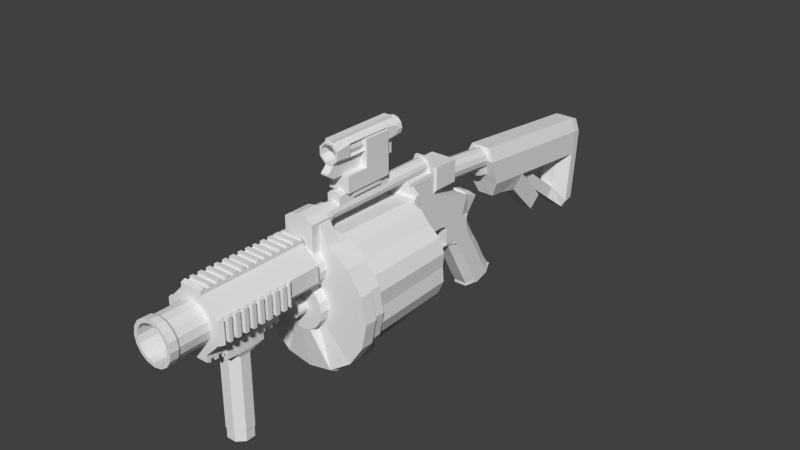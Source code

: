 # Source: slingshot.blend  (saved by Blender 2.71.0; exported with 4.5.12 LTS)
import bpy
from mathutils import Matrix  # noqa: F401  (used for matrix-valued properties, if any)

bpy.ops.wm.read_factory_settings(use_empty=True)
scene = bpy.context.scene
scene.name = 'Scene'

# ---- collections
col_collection_1 = bpy.data.collections.new('Collection 1'); scene.collection.children.link(col_collection_1)

# ---- world
world_world = bpy.data.worlds.new('World'); scene.world = world_world
world_world.color = (0.05088, 0.05088, 0.05088)
world_world.use_sun_shadow = False
world_world.sun_shadow_jitter_overblur = 0.0
world_world.cycles.sampling_method = 'MANUAL'
world_world.cycles.sample_map_resolution = 256

# ---- meshes
me_cube_001 = bpy.data.meshes.new('Cube.001')
me_cube_001.from_pydata([(3.877, -0.05778, -0.9817), (4.044, -3.202, -0.9677), (4.229, -0.05778, -1.33), (4.412, -3.202, -1.331), (3.877, -0.05778, -1.679), (4.044, -3.202, -1.695), (3.026, -0.05778, -1.823), (3.157, -3.202, -1.845), (2.176, -0.05778, -1.679), (2.27, -3.202, -1.695), (1.823, -0.05778, -1.33), (1.903, -3.202, -1.331), (2.176, -0.05778, -0.9817), (2.27, -3.202, -0.9677), (3.026, -0.05778, -0.8372), (3.157, -3.202, -0.8171), (0.8235, -0.05778, 0.2688), (0.8598, -3.202, 0.3364), (-0.0271, -0.05778, 0.4132), (-0.02735, -3.202, 0.487), (-0.8777, -0.05778, 0.2688), (-0.9145, -3.202, 0.3364), (-1.23, -0.05778, -0.07988), (-1.282, -3.202, -0.02719), (-0.8777, -0.05778, -0.4285), (-0.9145, -3.202, -0.3908), (-0.0271, -0.05778, -0.5729), (-0.02735, -3.202, -0.5414), (0.8235, -0.05778, -0.4285), (0.8598, -3.202, -0.3908), (1.176, -0.05778, -0.07988), (1.227, -3.202, -0.02719), (-0.8802, -0.05778, -2.919), (-0.917, -3.202, -2.988), (-0.02953, -0.05778, -3.063), (-0.02988, -3.202, -3.139), (0.8211, -0.05778, -2.919), (0.8573, -3.202, -2.988), (1.173, -0.05778, -2.57), (1.225, -3.202, -2.624), (0.8211, -0.05778, -2.222), (0.8573, -3.202, -2.261), (-0.02953, -0.05778, -2.077), (-0.02988, -3.202, -2.11), (-0.8802, -0.05778, -2.222), (-0.917, -3.202, -2.261), (-1.233, -0.05778, -2.57), (-1.285, -3.202, -2.624), (-3.935, -0.05778, -1.633), (-4.103, -3.202, -1.647), (-4.288, -0.05778, -1.285), (-4.471, -3.202, -1.284), (-3.935, -0.05778, -0.9361), (-4.103, -3.202, -0.9202), (-3.085, -0.05778, -0.7917), (-3.216, -3.202, -0.7695), (-2.234, -0.05778, -0.9361), (-2.329, -3.202, -0.9202), (-1.882, -0.05778, -1.285), (-1.962, -3.202, -1.284), (-2.234, -0.05778, -1.633), (-2.329, -3.202, -1.647), (-3.085, -0.05778, -1.778), (-3.216, -3.202, -1.798), (2.141, -0.05778, 0.07893), (2.233, -3.202, 0.1384), (2.991, -0.05778, -0.06548), (3.121, -3.202, -0.01216), (3.344, -0.05778, -0.4141), (3.488, -3.202, -0.3758), (3.001, -0.05778, -0.7612), (3.121, -3.202, -0.7394), (2.131, -0.05778, -0.9087), (2.233, -3.202, -0.89), (1.29, -0.05778, -0.7628), (1.346, -3.202, -0.7394), (0.9377, -0.05778, -0.4141), (0.9789, -3.202, -0.3758), (1.29, -0.05778, -0.06548), (1.346, -3.202, -0.01216), (-2.18, -0.05778, 0.0682), (-2.273, -3.202, 0.1273), (-3.031, -0.05778, -0.07621), (-3.16, -3.202, -0.02336), (-3.383, -0.05778, -0.4249), (-3.527, -3.202, -0.387), (-3.031, -0.05778, -0.7735), (-3.16, -3.202, -0.7506), (-2.18, -0.05778, -0.9179), (-2.273, -3.202, -0.9012), (-1.33, -0.05778, -0.7735), (-1.386, -3.202, -0.7506), (-0.9772, -0.05778, -0.4249), (-1.018, -3.202, -0.387), (-1.33, -0.05778, -0.07621), (-1.386, -3.202, -0.02336), (2.114, -0.05778, -2.717), (2.206, -3.202, -2.777), (2.965, -0.05778, -2.572), (3.093, -3.202, -2.627), (3.317, -0.05778, -2.224), (3.461, -3.202, -2.263), (2.965, -0.05778, -1.875), (3.093, -3.202, -1.9), (2.114, -0.05778, -1.731), (2.206, -3.202, -1.749), (1.264, -0.05778, -1.875), (1.319, -3.202, -1.9), (0.9115, -0.05778, -2.224), (0.9515, -3.202, -2.263), (1.264, -0.05778, -2.572), (1.319, -3.202, -2.627), (-2.188, -0.05778, -2.658), (-2.281, -3.202, -2.716), (-3.038, -0.05778, -2.514), (-3.168, -3.202, -2.566), (-3.391, -0.05778, -2.165), (-3.535, -3.202, -2.202), (-3.038, -0.05778, -1.816), (-3.168, -3.202, -1.838), (-2.188, -0.05778, -1.672), (-2.281, -3.202, -1.688), (-1.337, -0.05778, -1.816), (-1.394, -3.202, -1.838), (-0.9848, -0.05778, -2.165), (-1.026, -3.202, -2.202), (-1.337, -0.05778, -2.514), (-1.394, -3.202, -2.566), (-1.0, 0.4143, -1.105), (-1.0, 1.73, -1.105), (1.0, 1.73, -1.105), (1.0, 0.4143, -1.105), (-1.0, 0.4143, -0.9306), (-1.0, 1.73, -0.9306), (1.0, 1.73, -0.9306), (1.0, 0.4143, -0.9306), (-1.0, 0.4143, 0.6161), (-1.0, 1.73, 0.1098), (1.0, 1.73, 0.1098), (1.0, 0.4143, 0.6161), (-1.0, 2.378, -0.952), (1.0, 2.378, -0.952), (-1.0, 2.437, -0.1572), (1.0, 2.437, -0.1572), (-1.0, 2.673, -1.121), (1.0, 2.673, -1.121), (-1.0, 2.937, -0.3334), (1.0, 2.937, -0.3334), (-1.0, 2.822, -1.051), (1.0, 2.822, -1.051), (-1.0, 3.068, -0.3794), (1.0, 3.068, -0.3794), (-1.0, 0.19, -1.105), (1.0, 0.19, -1.105), (-1.0, 0.19, -0.9306), (1.0, 0.19, -0.9306), (-1.0, 0.19, 0.732), (1.0, 0.19, 0.732), (-1.0, 0.2734, -2.976), (1.0, 0.2734, -2.976), (-1.0, 0.1436, -2.976), (1.0, 0.1436, -2.976), (-1.0, 2.002, -1.204), (1.0, 2.002, -1.204), (-1.0, 2.851, -1.204), (1.0, 2.851, -1.204), (-0.654, 3.354, -1.204), (0.654, 3.354, -1.204), (-1.0, 3.574, -0.5852), (1.0, 3.574, -0.5852), (-1.0, 2.002, -1.468), (1.0, 2.002, -1.468), (-1.0, 2.851, -1.468), (1.0, 2.851, -1.468), (-0.654, 3.299, -1.468), (0.654, 3.299, -1.468), (-1.0, 2.002, -1.867), (1.0, 2.002, -1.867), (-1.0, 2.928, -1.867), (1.0, 2.928, -1.867), (-0.654, 3.492, -1.867), (0.654, 3.492, -1.867), (-0.5821, 2.002, -2.046), (0.5821, 2.002, -2.046), (-1.0, 2.96, -1.907), (1.0, 2.96, -1.907), (-0.654, 3.525, -1.907), (0.654, 3.525, -1.907), (-0.5821, 2.284, -2.042), (0.5821, 2.284, -2.042), (-1.0, 2.978, -2.155), (1.0, 2.978, -2.155), (-0.654, 3.662, -2.155), (0.654, 3.662, -2.155), (1.0, 2.201, -1.113), (-1.0, 2.201, -1.113), (-1.0, 2.054, -0.9413), (-1.0, 2.083, -0.02372), (1.0, 2.083, -0.02372), (1.0, 2.054, -0.9413), (1.0, 2.426, -1.204), (-1.0, 2.426, -1.204), (1.0, 2.426, -1.468), (-1.0, 2.426, -1.468), (1.0, 2.465, -1.867), (-1.0, 2.465, -1.867), (1.0, 2.481, -1.976), (-1.0, 2.481, -1.976), (1.0, 2.631, -2.098), (-1.0, 2.631, -2.098), (-1.0, 2.75, -1.085), (-1.0, 3.005, -0.3572), (1.0, 3.005, -0.3572), (1.0, 2.75, -1.085), (-1.0, 3.111, -1.204), (1.0, 3.111, -1.204), (-1.0, 3.083, -1.468), (1.0, 3.083, -1.468), (-1.0, 3.22, -1.867), (1.0, 3.22, -1.867), (-1.0, 3.252, -1.907), (1.0, 3.252, -1.907), (-1.0, 3.331, -2.155), (1.0, 3.331, -2.155), (-0.5821, 2.61, -2.617), (0.5821, 2.61, -2.617), (-1.0, 3.196, -2.462), (1.0, 3.196, -2.462), (-0.654, 3.773, -2.308), (0.654, 3.773, -2.308), (1.0, 2.903, -2.539), (-1.0, 2.903, -2.539), (-1.0, 3.494, -2.382), (1.0, 3.494, -2.382), (-0.5821, 2.883, -3.12), (0.5821, 2.883, -3.12), (-1.0, 3.446, -2.894), (1.0, 3.446, -2.894), (-0.654, 3.999, -2.672), (0.654, 3.999, -2.672), (1.0, 3.164, -3.007), (-1.0, 3.164, -3.007), (-1.0, 3.732, -2.779), (1.0, 3.732, -2.779), (-0.5821, 3.164, -3.636), (0.5821, 3.164, -3.636), (-1.0, 3.727, -3.409), (1.0, 3.727, -3.409), (-0.654, 4.281, -3.187), (0.654, 4.281, -3.187), (1.0, 3.446, -3.522), (-1.0, 3.446, -3.522), (-1.0, 4.013, -3.294), (1.0, 4.013, -3.294), (-0.5821, 3.386, -4.009), (0.5821, 3.386, -4.009), (-1.0, 3.998, -3.837), (1.0, 3.998, -3.837), (-0.654, 4.6, -3.667), (0.654, 4.6, -3.667), (1.0, 3.692, -3.923), (-1.0, 3.692, -3.923), (-1.0, 4.309, -3.749), (1.0, 4.309, -3.749), (-0.5821, 3.387, -4.117), (0.5821, 3.387, -4.117), (-1.0, 4.067, -3.925), (1.0, 4.067, -3.925), (-0.654, 4.736, -3.737), (0.654, 4.736, -3.737), (1.0, 3.727, -4.021), (-1.0, 3.727, -4.021), (-1.0, 4.413, -3.828), (1.0, 4.413, -3.828), (-0.5821, 3.538, -4.161), (0.5821, 3.538, -4.161), (-1.0, 4.09, -4.006), (1.0, 4.09, -4.006), (-0.654, 4.632, -3.853), (0.654, 4.632, -3.853), (1.0, 3.814, -4.084), (-1.0, 3.814, -4.084), (-1.0, 4.37, -3.927), (1.0, 4.37, -3.927), (-1.0, 1.24, -0.9306), (-1.0, 1.24, -1.105), (1.0, 1.24, -0.9306), (1.0, 1.24, -1.105), (-1.0, 1.24, 0.296), (-1.0, 0.4983, 0.9344), (1.0, 0.4983, 0.9344), (-1.0, 0.2284, 0.9344), (1.0, 0.2284, 0.9344), (-1.0, 1.249, 0.9344), (1.0, 1.249, 0.9344), (-1.165, 1.32, 0.4103), (1.165, 1.32, 0.4103), (-1.165, 1.329, 1.046), (1.165, 1.329, 1.046), (-1.165, 2.279, 0.3968), (1.165, 2.279, 0.3968), (-1.165, 2.288, 1.033), (1.165, 2.288, 1.033), (-1.0, 1.249, 1.205), (1.0, 1.249, 1.205), (-1.165, 1.329, 1.204), (1.165, 1.329, 1.204), (-1.165, 2.288, 1.19), (1.165, 2.288, 1.19), (1.0, 1.24, 0.296), (-0.7835, 1.32, 0.2936), (0.7835, 1.32, 0.2936), (-0.7835, 2.279, 0.2936), (0.7835, 2.279, 0.2936), (-4.042e-07, -0.05778, 0.5445), (0.0009163, -3.202, 0.624), (1.232, -0.05778, 0.5894), (1.286, -3.202, 0.6708), (2.38, -0.05778, 0.3944), (2.484, -3.202, 0.4675), (3.174, -0.05778, 0.005608), (3.312, -3.202, 0.06197), (4.123, -0.05778, -0.3198), (4.301, -3.202, -0.2774), (4.599, -0.05778, -0.7904), (4.797, -3.202, -0.7682), (4.489, -0.05778, -1.295), (4.683, -3.202, -1.295), (4.599, -0.05778, -1.801), (4.797, -3.202, -1.822), (4.123, -0.05778, -2.271), (4.301, -3.202, -2.312), (3.174, -0.05778, -2.597), (3.312, -3.202, -2.652), (2.38, -0.05778, -2.985), (2.484, -3.202, -3.057), (1.232, -0.05778, -3.18), (1.286, -3.202, -3.261), (1.343e-06, -0.05778, -3.135), (0.0009181, -3.202, -3.214), (-1.232, -0.05778, -3.18), (-1.284, -3.202, -3.261), (-2.38, -0.05778, -2.985), (-2.482, -3.202, -3.057), (-3.174, -0.05778, -2.597), (-3.31, -3.202, -2.652), (-4.123, -0.05778, -2.271), (-4.299, -3.202, -2.312), (-4.599, -0.05778, -1.801), (-4.795, -3.202, -1.822), (-4.489, -0.05778, -1.295), (-4.681, -3.202, -1.295), (-4.599, -0.05778, -0.7904), (-4.795, -3.202, -0.7682), (-4.123, -0.05778, -0.3198), (-4.299, -3.202, -0.2774), (-3.174, -0.05778, 0.005607), (-3.31, -3.202, 0.06197), (-2.38, -0.05778, 0.3944), (-2.482, -3.202, 0.4675), (-1.232, -0.05778, 0.5894), (-1.284, -3.202, 0.6708), (1.437, -3.202, -1.327), (-0.0277, -3.202, -0.7271), (-0.02962, -3.202, -1.918), (-1.496, -3.202, -1.291), (1.015, -3.202, -0.8774), (-1.059, -3.202, -0.8859), (0.9941, -3.202, -1.758), (-1.065, -3.202, -1.711), (1.377, -0.05778, -1.326), (-0.02744, -0.05778, -0.751), (-0.02928, -0.05778, -1.893), (-1.435, -0.05778, -1.291), (0.9721, -0.05778, -0.8951), (-1.016, -0.05778, -0.9032), (0.9523, -0.05778, -1.739), (-1.022, -0.05778, -1.695), (0.5223, -3.227, -0.8118), (-8.449e-08, -3.227, -0.7692), (-4.278e-07, -3.227, 0.8085), (-4.278e-07, -3.691, 0.8085), (1.995, -3.227, 0.6458), (1.995, -3.691, 0.6458), (3.687, -3.227, 0.1825), (3.687, -3.691, 0.1825), (4.817, -3.227, -0.5108), (4.817, -3.691, -0.5108), (5.214, -3.227, -1.329), (5.214, -3.691, -1.329), (4.817, -3.227, -2.146), (4.817, -3.691, -2.146), (3.687, -3.227, -2.84), (3.687, -3.691, -2.84), (1.995, -3.227, -3.303), (1.995, -3.691, -3.303), (3.595e-07, -3.227, -3.466), (3.595e-07, -3.691, -3.466), (-1.995, -3.227, -3.303), (-1.995, -3.691, -3.303), (-3.687, -3.227, -2.84), (-3.687, -3.691, -2.84), (-4.817, -3.227, -2.146), (-4.817, -3.691, -2.146), (-5.214, -3.227, -1.329), (-5.214, -3.691, -1.329), (-4.817, -3.227, -0.5108), (-4.817, -3.691, -0.5108), (-3.687, -3.227, 0.1825), (-3.687, -3.691, 0.1825), (-1.995, -3.227, 0.6458), (-1.995, -3.691, 0.6458), (0.9651, -3.227, -0.933), (1.261, -3.227, -1.115), (1.365, -3.227, -1.329), (1.261, -3.227, -1.543), (0.9651, -3.227, -1.724), (0.5223, -3.227, -1.845), (1.216e-07, -3.227, -1.888), (-0.5223, -3.227, -1.845), (-0.9651, -3.227, -1.724), (-1.261, -3.227, -1.543), (-1.365, -3.227, -1.329), (-1.261, -3.227, -1.115), (-0.9651, -3.227, -0.933), (-0.5223, -3.227, -0.8118), (0.5223, 0.1022, -0.8118), (-8.449e-08, 0.1022, -0.7692), (0.9651, 0.1022, -0.933), (1.261, 0.1022, -1.115), (1.365, 0.1022, -1.329), (1.261, 0.1022, -1.543), (0.9651, 0.1022, -1.724), (0.5223, 0.1022, -1.845), (1.216e-07, 0.1022, -1.888), (-0.5223, 0.1022, -1.845), (-0.9651, 0.1022, -1.724), (-1.261, 0.1022, -1.543), (-1.365, 0.1022, -1.329), (-1.261, 0.1022, -1.115), (-0.9651, 0.1022, -0.933), (-0.5223, 0.1022, -0.8118), (-4.514e-07, -3.691, 0.9168), (2.096, -3.691, 0.7458), (3.874, -3.691, 0.2591), (5.061, -3.691, -0.4693), (5.478, -3.691, -1.329), (5.061, -3.691, -2.188), (3.874, -3.691, -2.916), (2.096, -3.691, -3.403), (1.995, -2.156, -3.458), (-2.096, -3.691, -3.403), (-3.874, -3.691, -2.916), (-5.061, -3.691, -2.188), (-5.478, -3.691, -1.329), (-5.061, -3.691, -0.4693), (-3.874, -3.691, 0.2591), (-2.096, -3.691, 0.7458), (-4.514e-07, -4.127, 0.9168), (2.096, -4.127, 0.7458), (3.874, -4.127, 0.2591), (5.061, -4.127, -0.4693), (5.478, -4.127, -1.329), (5.061, -4.127, -2.188), (3.874, -4.127, -2.916), (2.096, -4.213, -3.403), (3.758e-07, -4.213, -3.574), (-2.096, -4.213, -3.403), (-3.874, -4.127, -2.916), (-5.061, -4.127, -2.188), (-5.478, -4.127, -1.329), (-5.061, -4.127, -0.4693), (-3.874, -4.127, 0.2591), (-2.096, -4.127, 0.7458), (-8.502e-08, -4.127, -0.5249), (0.7504, -4.127, -0.5861), (1.387, -4.127, -0.7603), (1.812, -4.127, -1.021), (1.961, -4.127, -1.329), (1.812, -4.127, -1.636), (1.387, -4.127, -1.897), (0.7504, -4.127, -2.071), (-0.7504, -4.127, -2.071), (-1.387, -4.127, -1.897), (-1.812, -4.127, -1.636), (-1.961, -4.127, -1.329), (-1.812, -4.127, -1.021), (-1.387, -4.127, -0.7603), (-0.7504, -4.127, -0.5861), (-8.502e-08, -4.461, -0.5249), (0.7504, -4.461, -0.5861), (1.387, -4.461, -0.7603), (1.812, -4.461, -1.021), (1.961, -4.461, -1.329), (1.812, -4.461, -1.636), (1.387, -4.461, -1.897), (0.7504, -4.461, -2.071), (2.111e-07, -4.461, -2.132), (-0.7504, -4.461, -2.071), (-1.387, -4.461, -1.897), (-1.812, -4.461, -1.636), (-1.961, -4.461, -1.329), (-1.812, -4.461, -1.021), (-1.387, -4.461, -0.7603), (-0.7504, -4.461, -0.5861), (3.936e-08, -4.461, -1.054), (0.2563, -4.461, -1.075), (0.4736, -4.461, -1.135), (0.6187, -4.461, -1.224), (0.6697, -4.461, -1.329), (0.6187, -4.461, -1.434), (0.4736, -4.461, -1.523), (0.2563, -4.461, -1.582), (1.405e-07, -4.461, -1.603), (-0.2563, -4.461, -1.582), (-0.4736, -4.461, -1.523), (-0.6187, -4.461, -1.434), (-0.6697, -4.461, -1.329), (-0.6187, -4.461, -1.224), (-0.4736, -4.461, -1.135), (-0.2563, -4.461, -1.075), (3.936e-08, -4.834, -1.054), (0.2563, -4.834, -1.075), (0.4736, -4.834, -1.135), (0.6187, -4.834, -1.224), (0.6697, -4.834, -1.329), (0.6187, -4.834, -1.434), (0.4736, -4.834, -1.523), (0.2563, -4.834, -1.582), (1.405e-07, -4.834, -1.603), (-0.2563, -4.834, -1.582), (-0.4736, -4.834, -1.523), (-0.6187, -4.834, -1.434), (-0.6697, -4.834, -1.329), (-0.6187, -4.834, -1.224), (-0.4736, -4.834, -1.135), (-0.2563, -4.834, -1.075), (0.678, -9.544, 0.6709), (6.313e-08, -9.544, 0.7262), (7.185e-08, -3.868, 0.6731), (7.185e-08, -9.454, 0.6731), (0.6285, -3.868, 0.6219), (0.6285, -9.454, 0.6219), (1.161, -3.868, 0.476), (1.161, -9.454, 0.476), (1.517, -3.868, 0.2576), (1.517, -9.454, 0.2576), (1.642, -3.868, 5.228e-07), (1.642, -9.454, -6.006e-07), (1.517, -3.868, -0.2576), (1.517, -9.454, -0.2576), (1.161, -3.868, -0.476), (1.161, -9.454, -0.476), (0.6285, -3.868, -0.6219), (0.6285, -9.454, -0.6219), (3.198e-07, -3.868, -0.6731), (3.198e-07, -9.454, -0.6731), (-0.6285, -3.868, -0.6219), (-0.6285, -9.454, -0.6219), (-1.161, -3.868, -0.476), (-1.161, -9.454, -0.476), (-1.517, -3.868, -0.2576), (-1.517, -9.454, -0.2576), (-1.642, -3.868, 6.03e-07), (-1.642, -9.454, -6.006e-07), (-1.517, -3.868, 0.2576), (-1.517, -9.454, 0.2576), (-1.161, -3.868, 0.476), (-1.161, -9.454, 0.476), (-0.6285, -3.868, 0.6219), (-0.6285, -9.454, 0.6219), (1.253, -9.544, 0.5135), (1.637, -9.544, 0.2779), (1.772, -9.544, -7.21e-07), (1.637, -9.544, -0.2779), (1.253, -9.544, -0.5135), (0.678, -9.544, -0.6709), (3.306e-07, -9.544, -0.7262), (-0.678, -9.544, -0.6709), (-1.253, -9.544, -0.5135), (-1.637, -9.544, -0.2779), (-1.772, -9.544, -7.21e-07), (-1.637, -9.544, 0.2779), (-1.253, -9.544, 0.5135), (-0.678, -9.544, 0.6709), (0.678, -9.823, 0.6709), (6.313e-08, -9.823, 0.7262), (1.253, -9.823, 0.5135), (1.637, -9.823, 0.2779), (1.772, -9.823, -9.743e-07), (1.637, -9.823, -0.2779), (1.253, -9.823, -0.5135), (0.678, -9.823, -0.6709), (3.306e-07, -9.823, -0.7262), (-0.678, -9.823, -0.6709), (-1.253, -9.823, -0.5135), (-1.637, -9.823, -0.2779), (-1.772, -9.823, -9.743e-07), (-1.637, -9.823, 0.2779), (-1.253, -9.823, 0.5135), (-0.678, -9.823, 0.6709), (0.5511, -9.823, 0.5453), (8.467e-08, -9.823, 0.5902), (1.018, -9.823, 0.4173), (1.33, -9.823, 0.2259), (1.44, -9.823, -9.708e-07), (1.33, -9.823, -0.2259), (1.018, -9.823, -0.4173), (0.5511, -9.823, -0.5453), (3.021e-07, -9.823, -0.5902), (-0.5511, -9.823, -0.5453), (-1.018, -9.823, -0.4173), (-1.33, -9.823, -0.2259), (-1.44, -9.823, -9.708e-07), (-1.33, -9.823, 0.2259), (-1.018, -9.823, 0.4173), (-0.5511, -9.823, 0.5453), (0.5511, -6.515, 0.5453), (8.467e-08, -6.515, 0.5902), (1.018, -6.515, 0.4173), (1.33, -6.515, 0.2259), (1.44, -6.515, 3.878e-06), (1.33, -6.515, -0.2258), (1.018, -6.515, -0.4173), (0.5511, -6.515, -0.5453), (3.021e-07, -6.515, -0.5902), (-0.5511, -6.515, -0.5453), (-1.018, -6.515, -0.4173), (-1.33, -6.515, -0.2258), (-1.44, -6.515, 3.878e-06), (-1.33, -6.515, 0.2259), (-1.018, -6.515, 0.4173), (-0.5511, -6.515, 0.5453), (0.9473, -5.761, 0.9238), (0.9473, -8.43, 0.9238), (2.267, -5.761, 0.3826), (2.267, -8.43, 0.3826), (2.267, -5.761, -0.3827), (2.267, -8.43, -0.3827), (0.9473, -5.761, -0.9239), (0.9473, -8.43, -0.9239), (-0.9201, -5.788, -0.9239), (-0.9201, -8.43, -0.9239), (-2.241, -5.761, -0.3827), (-2.241, -8.43, -0.3827), (-2.241, -5.761, 0.3826), (-2.241, -8.43, 0.3826), (-0.9201, -8.43, 0.9238), (2.267, -5.761, -0.1649), (-2.241, -5.761, -0.1649), (-0.9201, -5.761, 0.9238), (0.9473, -4.64, 0.9238), (2.267, -4.64, 0.3826), (2.267, -4.64, -0.1649), (-2.241, -4.64, -0.1649), (-2.241, -4.64, 0.3826), (-0.9201, -4.64, 0.9238), (0.9473, -5.761, 1.04), (0.9473, -8.43, 1.04), (-0.9201, -8.43, 1.04), (-0.9201, -5.761, 1.04), (0.9473, -4.64, 1.04), (-0.9201, -4.64, 1.04), (0.9473, -5.761, -1.085), (0.9473, -8.43, -1.085), (-0.9201, -5.788, -1.085), (-0.9201, -8.43, -1.085), (-0.9201, -5.58, 0.9238), (0.9473, -5.58, 0.9238), (2.267, -5.58, -0.1649), (-2.241, -5.58, -0.1649), (-2.241, -5.58, 0.3826), (2.267, -5.58, 0.3826), (-0.9201, -5.58, 1.04), (0.9473, -5.58, 1.04), (5.487e-08, -3.705, 0.7246), (5.487e-08, -5.569, 0.7246), (0.7006, -3.705, 0.6675), (0.7006, -5.569, 0.6675), (1.295, -3.705, 0.5048), (1.295, -5.569, 0.5048), (1.691, -3.705, 0.2614), (1.691, -5.569, 0.2614), (1.831, -3.705, -0.02575), (1.831, -5.569, -0.02575), (1.691, -3.705, -0.3129), (1.691, -5.569, -0.3129), (1.295, -3.705, -0.5563), (1.295, -5.569, -0.5563), (0.7006, -3.705, -0.719), (0.7006, -5.569, -0.719), (3.313e-07, -3.705, -0.7761), (3.313e-07, -5.569, -0.7761), (-0.7006, -3.705, -0.719), (-0.7006, -5.569, -0.719), (-1.295, -3.705, -0.5563), (-1.295, -5.569, -0.5563), (-1.691, -3.705, -0.3129), (-1.691, -5.569, -0.3129), (-1.831, -3.705, -0.02575), (-1.831, -5.569, -0.02575), (-1.691, -3.705, 0.2614), (-1.691, -5.569, 0.2614), (-1.295, -3.705, 0.5048), (-1.295, -5.569, 0.5048), (-0.7006, -3.705, 0.6675), (-0.7006, -5.569, 0.6675), (5.487e-08, -4.423, 0.7246), (0.7006, -4.423, 0.6675), (1.295, -4.423, 0.5048), (1.691, -4.423, 0.2614), (1.831, -4.423, -0.02575), (1.691, -4.423, -0.3129), (1.295, -4.423, -0.5563), (0.7006, -4.423, -0.719), (3.313e-07, -4.423, -0.7761), (-0.7006, -4.423, -0.719), (-1.295, -4.423, -0.5563), (-1.691, -4.423, -0.3129), (-1.831, -4.423, -0.02575), (-1.691, -4.423, 0.2614), (-1.295, -4.423, 0.5048), (-0.7006, -4.423, 0.6675), (5.16e-07, -3.705, 1.651), (0.7006, -3.705, 1.594), (1.295, -3.705, 1.432), (-1.295, -3.705, 1.432), (-0.7006, -3.705, 1.594), (5.16e-07, -4.423, 1.651), (0.7006, -4.423, 1.594), (1.295, -4.423, 1.432), (-1.295, -4.423, 1.432), (-0.7006, -4.423, 1.594), (9.241e-08, -3.691, 1.501), (1.351, -3.691, 1.33), (-1.351, -3.691, 1.33), (9.241e-08, -4.127, 1.501), (1.351, -4.127, 1.33), (-1.351, -4.127, 1.33), (1.995, -3.536, -3.458), (3.595e-07, -3.536, -3.48), (-1.995, -3.536, -3.458), (2.096, -3.536, -3.653), (3.758e-07, -3.536, -3.729), (-2.096, -3.536, -3.653), (2.096, -3.971, -3.558), (3.758e-07, -3.971, -3.729), (-2.096, -3.971, -3.558), (3.595e-07, -2.156, -3.48), (-1.995, -2.156, -3.458), (2.096, -2.156, -3.653), (3.758e-07, -2.157, -3.715), (-2.096, -2.156, -3.653), (1.215, -2.065, -3.619), (3.595e-07, -2.065, -3.573), (-1.215, -2.065, -3.619), (1.277, -2.065, -3.678), (3.758e-07, -2.065, -3.699), (-1.277, -2.065, -3.678), (2.096, -3.536, -3.682), (3.758e-07, -3.536, -3.75), (-2.096, -3.536, -3.682), (2.096, -2.156, -3.682), (3.758e-07, -2.156, -3.75), (-2.096, -2.156, -3.682), (1.215, -1.37, -3.642), (3.595e-07, -1.37, -3.596), (-1.215, -1.37, -3.642), (1.277, -1.37, -3.701), (3.758e-07, -1.37, -3.722), (-1.277, -1.37, -3.701), (1.215, -0.003381, -3.526), (3.595e-07, -0.003381, -3.48), (-1.215, -0.003381, -3.526), (1.277, -0.003381, -3.585), (3.758e-07, -0.003381, -3.606), (-1.277, -0.003381, -3.585), (1.215, 0.1601, -3.486), (3.595e-07, 0.1526, -3.45), (-1.215, 0.1601, -3.486), (1.277, 0.1696, -3.534), (3.758e-07, 0.173, -3.55), (-1.277, 0.1696, -3.534), (1.215, 0.2018, -3.448), (3.595e-07, 0.1786, -3.429), (-1.215, 0.2018, -3.448), (1.277, 0.2316, -3.473), (3.759e-07, 0.2421, -3.482), (-1.277, 0.2316, -3.473), (1.215, 0.2147, -3.389), (3.595e-07, 0.1843, -3.39), (-1.215, 0.2147, -3.389), (1.277, 0.2536, -3.388), (3.759e-07, 0.2673, -3.388), (-1.277, 0.2536, -3.388), (1.215, 0.2059, -3.032), (3.595e-07, 0.1755, -3.033), (-1.215, 0.2059, -3.032), (1.277, 0.2448, -3.031), (3.759e-07, 0.2586, -3.031), (-1.277, 0.2448, -3.031), (1.639, -0.01895, 0.6389), (1.639, 0.2101, 0.6389), (-1.639, 0.2101, 0.6389), (-1.639, -0.01895, 0.6389), (1.639, -0.05534, -3.09), (1.639, 0.1367, -3.09), (-1.639, 0.1367, -3.09), (-1.639, -0.05534, -3.09), (1.639, -0.05516, -2.987), (-1.639, -0.05516, -2.987), (1.639, 0.1382, -2.987), (-1.639, 0.1382, -2.987), (1.639, 0.2824, -3.092), (-1.639, 0.2824, -3.092), (1.639, 0.2838, -2.989), (-1.639, 0.2838, -2.989), (1.639, 0.04837, 0.7242), (1.639, 0.2049, 0.7242), (-1.639, 0.2049, 0.7242), (-1.639, 0.04837, 0.7242), (0.9941, 0.04837, 1.068), (0.9941, 0.2049, 1.068), (-0.9941, 0.2049, 1.068), (-0.9941, 0.04837, 1.068), (1.036, 0.2049, 0.9326), (-1.036, 0.2049, 0.9326), (1.036, 0.04837, 0.9326), (-1.036, 0.04837, 0.9326), (0.9941, 1.117, 1.068), (-0.9941, 1.117, 1.068), (1.036, 1.117, 0.9326), (-1.036, 1.117, 0.9326), (0.9941, 1.236, 1.068), (-0.9941, 1.236, 1.068), (1.036, 1.236, 0.9326), (-1.036, 1.236, 0.9326), (0.6375, 1.117, 1.551), (-0.6375, 1.117, 1.551), (0.6375, 1.236, 1.551), (-0.6375, 1.236, 1.551), (0.2952, -3.269, 1.465), (-3.641e-08, -3.269, 1.497), (-2.899e-08, 1.165, 1.526), (-2.899e-08, -3.269, 1.526), (0.33, 1.165, 1.49), (0.33, -3.269, 1.49), (0.5717, 1.165, 1.391), (0.5717, -3.269, 1.391), (0.6601, 1.165, 1.255), (0.6601, -3.269, 1.255), (0.5717, 1.165, 1.12), (0.5717, -3.269, 1.12), (0.33, 1.165, 1.021), (0.33, -3.269, 1.021), (7.069e-08, 1.165, 0.9849), (7.069e-08, -3.269, 0.9849), (-0.33, 1.165, 1.021), (-0.33, -3.269, 1.021), (-0.5717, 1.165, 1.12), (-0.5717, -3.269, 1.12), (-0.6601, 1.165, 1.255), (-0.6601, -3.269, 1.255), (-0.5717, 1.165, 1.391), (-0.5717, -3.269, 1.391), (-0.33, 1.165, 1.49), (-0.33, -3.269, 1.49), (0.5113, -3.269, 1.376), (0.5904, -3.269, 1.255), (0.5113, -3.269, 1.134), (0.2952, -3.269, 1.046), (5.274e-08, -3.269, 1.013), (-0.2952, -3.269, 1.046), (-0.5113, -3.269, 1.134), (-0.5904, -3.269, 1.255), (-0.5113, -3.269, 1.376), (-0.2952, -3.269, 1.465), (0.2952, -3.328, 1.465), (-3.641e-08, -3.328, 1.497), (0.5113, -3.328, 1.376), (0.5904, -3.328, 1.255), (0.5113, -3.328, 1.134), (0.2952, -3.328, 1.046), (5.274e-08, -3.328, 1.013), (-0.2952, -3.328, 1.046), (-0.5113, -3.328, 1.134), (-0.5904, -3.328, 1.255), (-0.5113, -3.328, 1.376), (-0.2952, -3.328, 1.465), (0.4061, -3.328, 1.544), (-1.465e-08, -3.328, 1.588), (0.7033, -3.328, 1.422), (0.8121, -3.328, 1.255), (0.7033, -3.328, 1.089), (0.4061, -3.328, 0.9672), (1.08e-07, -3.328, 0.9226), (-0.4061, -3.328, 0.9672), (-0.7033, -3.328, 1.089), (-0.8121, -3.328, 1.255), (-0.7033, -3.328, 1.422), (-0.4061, -3.328, 1.544), (0.4061, -3.775, 1.544), (-1.465e-08, -3.775, 1.588), (0.7033, -3.775, 1.422), (0.8121, -3.775, 1.255), (0.7033, -3.775, 1.089), (0.4061, -3.775, 0.9672), (1.08e-07, -3.775, 0.9226), (-0.4061, -3.775, 0.9672), (-0.7033, -3.775, 1.089), (-0.8121, -3.775, 1.255), (-0.7033, -3.775, 1.422), (-0.4061, -3.775, 1.544), (-0.4554, 3.096, -0.3102), (0.4554, 3.096, -0.3102), (-0.4554, 3.447, -0.4299), (0.4554, 3.447, -0.4299), (-1.358, 5.349, -0.5801), (-1.358, 6.16, -0.6618), (1.358, 6.16, -0.6618), (1.358, 5.349, -0.5801), (-1.358, 5.436, 0.2832), (-1.358, 6.247, 0.2016), (1.358, 6.247, 0.2016), (1.358, 5.436, 0.2832), (-0.8804, 5.483, 0.7507), (-0.8804, 6.294, 0.6691), (0.8804, 6.294, 0.6691), (0.8804, 5.483, 0.7507), (-1.358, 4.582, -0.4984), (1.358, 4.582, -0.4984), (-1.358, 4.286, 0.3989), (1.358, 4.286, 0.3989), (-0.8804, 4.333, 0.8664), (0.8804, 4.333, 0.8664), (-1.358, 7.395, -0.7861), (1.358, 7.395, -0.7861), (-1.358, 7.482, 0.07718), (1.358, 7.482, 0.07718), (-0.8804, 7.529, 0.5447), (0.8804, 7.529, 0.5447), (-1.358, 8.987, -0.9464), (1.358, 8.987, -0.9464), (-1.358, 9.074, -0.08307), (1.358, 9.074, -0.08307), (-0.8804, 9.121, 0.3844), (0.8804, 9.121, 0.3844), (-1.358, 9.436, -0.9916), (1.358, 9.436, -0.9916), (-1.358, 9.523, -0.1283), (1.358, 9.523, -0.1283), (-0.8804, 9.57, 0.3392), (0.8804, 9.57, 0.3392), (-1.358, 9.561, -1.004), (1.358, 9.561, -1.004), (-1.33, 9.648, -0.1408), (1.33, 9.648, -0.1408), (-0.8619, 9.695, 0.3267), (0.8619, 9.695, 0.3267), (-1.358, 9.247, -2.873), (1.358, 9.247, -2.873), (-1.358, 9.372, -2.885), (1.358, 9.372, -2.885), (-0.9897, 9.219, -3.146), (0.9897, 9.219, -3.146), (-0.9897, 9.344, -3.159), (0.9897, 9.344, -3.159), (-1.297, 9.833, -1.048), (1.297, 9.833, -1.048), (-1.269, 9.916, -0.2243), (1.269, 9.916, -0.2243), (-0.8228, 9.961, 0.222), (0.8228, 9.961, 0.222), (-1.297, 9.652, -2.844), (1.297, 9.652, -2.844), (-0.9448, 9.626, -3.105), (0.9448, 9.626, -3.105), (-0.7292, 5.292, -1.142), (-0.7292, 6.05, -1.314), (0.7292, 6.05, -1.314), (0.7292, 5.292, -1.142), (-0.7292, 4.747, -1.085), (0.7292, 4.747, -1.085), (-1.358, 6.701, -1.192), (1.358, 6.701, -1.192), (-0.7292, 6.321, -1.61), (0.7292, 6.321, -1.61), (-1.358, 7.316, -1.903), (1.358, 7.316, -1.903), (-0.7292, 7.238, -2.53), (0.7292, 7.238, -2.53), (-0.9081, 6.26, -0.7333), (0.9081, 6.26, -0.7333), (-0.9081, 6.701, -1.192), (0.9081, 6.701, -1.192), (-0.9081, 7.316, -1.903), (0.9081, 7.316, -1.903), (-0.4875, 7.251, -2.421), (0.4875, 7.251, -2.421), (-0.9081, 6.134, -0.7644), (0.9081, 6.134, -0.7644), (-0.9081, 6.535, -1.229), (0.9081, 6.535, -1.229), (-0.9081, 7.116, -1.942), (0.9081, 7.116, -1.942), (-0.4875, 7.216, -2.391), (0.4875, 7.216, -2.391), (-0.795, 6.452, -0.9332), (0.795, 6.452, -0.9332), (-0.8969, 7.034, -1.462), (0.3838, 7.034, -1.462), (-0.9153, 6.289, -0.7817), (-0.8178, 7.236, -1.085), (0.463, 7.236, -1.085), (0.9153, 6.289, -0.7817), (-0.8969, 8.57, -2.595), (0.3838, 8.57, -2.595), (-0.8178, 8.814, -2.244), (0.463, 8.814, -2.244), (-0.8178, 8.937, -1.249), (0.463, 8.937, -1.249), (-5.527e-08, 4.128, 0.8258), (-3.736e-08, 2.014, 1.03), (0.4478, 4.123, 0.7768), (0.4478, 2.009, 0.9806), (0.7756, 4.111, 0.6431), (0.7756, 1.996, 0.8468), (0.8956, 4.093, 0.4604), (0.8956, 1.979, 0.6642), (0.7756, 4.075, 0.2777), (0.7756, 1.961, 0.4815), (0.4478, 4.062, 0.144), (0.4478, 1.948, 0.3477), (7.996e-08, 4.058, 0.09501), (9.787e-08, 1.944, 0.2988), (-0.4478, 4.062, 0.144), (-0.4478, 1.948, 0.3477), (-0.7756, 4.075, 0.2777), (-0.7756, 1.961, 0.4815), (-0.8956, 4.093, 0.4604), (-0.8956, 1.979, 0.6642), (-0.7756, 4.111, 0.6431), (-0.7756, 1.996, 0.8468), (-0.4478, 4.123, 0.7768), (-0.4478, 2.009, 0.9806), (-4.038e-09, 4.709, 0.7698), (0.4478, 4.704, 0.7209), (0.7756, 4.691, 0.5871), (0.8956, 4.673, 0.4044), (0.7756, 4.656, 0.2217), (0.4478, 4.643, 0.08801), (1.312e-07, 4.638, 0.03906), (-0.4478, 4.643, 0.08801), (-0.7756, 4.656, 0.2217), (-0.8956, 4.673, 0.4044), (-0.7756, 4.691, 0.5871), (-0.4478, 4.704, 0.7209), (0.4478, 4.159, -0.1449), (2.041e-07, 4.154, -0.1938), (-0.4478, 4.159, -0.1449), (0.4478, 4.616, -0.1889), (2.553e-07, 4.611, -0.2379), (-0.4478, 4.616, -0.1889), (0.4026, -6.712, -4.068), (-0.4026, -6.712, -4.068), (-0.4262, -6.689, -4.068), (-0.4262, -6.689, -1.914), (0.4262, -6.689, -4.068), (0.4262, -6.689, -1.914), (1.029, -6.936, -4.068), (1.029, -6.936, -1.914), (1.029, -7.285, -4.068), (1.029, -7.285, -1.914), (0.4262, -7.532, -4.068), (0.4262, -7.532, -1.914), (-0.4262, -7.532, -4.068), (-0.4262, -7.532, -1.914), (-1.029, -7.285, -4.068), (-1.029, -7.285, -1.914), (-1.029, -6.936, -4.068), (-1.029, -6.936, -1.914), (0.9719, -6.946, -4.068), (0.9719, -7.276, -4.068), (0.4026, -7.509, -4.068), (-0.4026, -7.509, -4.068), (-0.9719, -7.276, -4.068), (-0.9719, -6.946, -4.068), (0.4026, -6.712, -4.435), (-0.4026, -6.712, -4.435), (0.9719, -6.946, -4.435), (0.9719, -7.276, -4.435), (0.4026, -7.509, -4.435), (-0.4026, -7.509, -4.435), (-0.9719, -7.276, -4.435), (-0.9719, -6.946, -4.435), (-0.4262, -6.689, -1.532), (0.4262, -6.689, -1.532), (1.029, -6.936, -1.532), (1.029, -7.285, -1.532), (0.4262, -7.532, -1.532), (-0.4262, -7.532, -1.532), (-1.029, -7.285, -1.532), (-1.029, -6.936, -1.532), (-1.09, -6.408, -1.363), (1.09, -6.408, -1.363), (1.174, -6.802, -1.363), (1.174, -7.36, -1.363), (1.09, -7.753, -1.363), (-1.09, -7.753, -1.363), (-1.174, -7.36, -1.363), (-1.174, -6.802, -1.363), (-1.09, -6.408, -0.875), (1.09, -6.408, -0.875), (1.174, -6.802, -0.875), (1.174, -7.36, -0.875), (1.09, -7.753, -0.875), (-1.09, -7.753, -0.875), (-1.174, -7.36, -0.875), (-1.174, -6.802, -0.875), (-1.0, 1.958, -1.867), (1.0, 1.958, -1.867), (-0.5821, 1.958, -2.046), (0.5821, 1.958, -2.046), (-0.3393, 2.002, -2.108), (0.3393, 2.002, -2.108), (-0.3393, 1.958, -2.108), (0.3393, 1.958, -2.108), (-0.3393, 1.971, -2.186), (0.3393, 1.971, -2.186), (-0.3393, 1.94, -2.157), (0.3393, 1.94, -2.157), (-0.3393, 1.893, -2.27), (0.3393, 1.893, -2.27), (-0.3393, 1.862, -2.241), (0.3393, 1.862, -2.241), (-0.3393, 1.782, -2.28), (0.3393, 1.782, -2.28), (-0.3393, 1.782, -2.236), (0.3393, 1.782, -2.236), (-0.3393, 0.5545, -2.28), (0.3393, 0.5545, -2.28), (-0.3393, 0.5545, -2.236), (0.3393, 0.5545, -2.236), (-0.3393, 0.5256, -2.301), (0.3393, 0.5256, -2.301), (-0.3393, 0.4894, -2.277), (0.3393, 0.4894, -2.277), (-0.3393, 0.507, -2.357), (0.3393, 0.507, -2.357), (-0.3393, 0.4635, -2.357), (0.3393, 0.4635, -2.357), (-0.3393, 0.507, -2.686), (0.3393, 0.507, -2.686), (-0.3393, 0.4635, -2.686), (0.3393, 0.4635, -2.686), (0.1276, 0.5696, -2.459), (-6.064e-08, 0.5696, -2.429), (-5.02e-08, 0.4929, -2.357), (-5.02e-08, 0.238, -2.357), (0.2805, 0.4929, -2.423), (0.2805, 0.238, -2.423), (0.2805, 0.4929, -2.556), (0.2805, 0.238, -2.556), (-7.852e-08, 0.4929, -2.622), (-7.852e-08, 0.238, -2.622), (-0.2805, 0.4929, -2.556), (-0.2805, 0.238, -2.556), (-0.2805, 0.4929, -2.423), (-0.2805, 0.238, -2.423), (0.1276, 0.5696, -2.52), (-7.352e-08, 0.5696, -2.55), (-0.1276, 0.5696, -2.52), (-0.1276, 0.5696, -2.459), (-0.2479, 0.7053, -1.077), (-0.2479, 1.56, -1.077), (0.2479, 1.56, -1.077), (0.2479, 0.7053, -1.077), (-0.2479, 0.7053, -0.7645), (-0.2479, 1.56, -0.7645), (0.2479, 1.56, -0.7645), (0.2479, 0.7053, -0.7645), (-0.2479, 0.8444, -1.138), (-0.2479, 1.421, -1.138), (0.2479, 1.421, -1.138), (0.2479, 0.8444, -1.138), (-0.2479, 0.9408, -1.216), (-0.2479, 1.324, -1.216), (0.2479, 1.324, -1.216), (0.2479, 0.9408, -1.216), (-0.2479, 1.093, -1.377), (-0.2479, 1.311, -1.377), (0.2479, 1.311, -1.377), (0.2479, 1.093, -1.377), (-0.2479, 1.167, -1.604), (-0.2479, 1.304, -1.604), (0.2479, 1.304, -1.604), (0.2479, 1.167, -1.604), (-0.2479, 1.175, -1.766), (-0.2479, 1.254, -1.802), (0.2479, 1.254, -1.802), (0.2479, 1.175, -1.766), (-0.2479, 1.113, -1.902), (-0.2479, 1.186, -1.948), (0.2479, 1.186, -1.948), (0.2479, 1.113, -1.902), (-0.2479, 1.033, -2.033), (-0.2479, 1.082, -2.105), (0.2479, 1.082, -2.105), (0.2479, 1.033, -2.033), (-0.2479, 0.9433, -2.122), (-0.2479, 0.9655, -2.155), (0.2479, 0.9655, -2.155), (0.2479, 0.9433, -2.122), (-0.9389, -2.698, 1.739), (-0.9389, -0.9261, 1.739), (0.9389, -0.9261, 1.739), (0.9389, -2.698, 1.739), (-0.9389, -2.698, 2.295), (-0.9389, -0.9261, 2.295), (0.9389, -0.9261, 2.295), (0.9389, -2.698, 2.295), (-0.9389, -1.897, 2.295), (-0.9389, -1.897, 1.739), (0.9389, -1.897, 2.295), (0.9389, -1.897, 1.739), (-0.9389, -0.9261, 3.193), (0.9389, -0.9261, 3.193), (-0.9389, -1.897, 3.193), (0.9389, -1.897, 3.193), (-0.9389, -1.897, 2.816), (0.9389, -1.897, 2.816), (0.9389, -0.9261, 2.816), (-0.9389, -0.9261, 2.816), (-0.7934, -0.9261, 2.295), (0.7802, -0.9261, 2.295), (0.7802, -0.9261, 1.739), (-0.7934, -0.9261, 1.739), (0.7802, -2.698, 2.295), (-0.7934, -2.698, 2.295), (-0.7934, -2.698, 1.739), (0.7802, -2.698, 1.739), (-0.7934, -1.897, 1.739), (0.7802, -1.897, 1.739), (0.7802, -1.897, 2.295), (-0.7934, -1.897, 2.295), (-0.7934, -0.9261, 3.193), (0.7802, -0.9261, 3.193), (0.7802, -1.897, 3.193), (-0.7934, -1.897, 3.193), (0.7802, -1.897, 2.816), (-0.7934, -1.897, 2.816), (-0.7934, -0.9261, 2.816), (0.7802, -0.9261, 2.816), (-0.9389, -2.409, 1.739), (0.9389, -2.409, 2.295), (-0.9389, -2.409, 2.295), (0.9389, -2.409, 1.739), (-0.7934, -2.409, 1.739), (0.7802, -2.409, 1.739), (0.7802, -2.409, 2.295), (-0.7934, -2.409, 2.295), (-0.9389, -1.224, 2.295), (0.9389, -1.224, 1.739), (-0.9389, -1.224, 1.739), (0.9389, -1.224, 2.295), (-0.9389, -1.224, 3.193), (0.9389, -1.224, 3.193), (0.9389, -1.224, 2.816), (-0.9389, -1.224, 2.816), (-0.7934, -1.224, 1.739), (0.7802, -1.224, 1.739), (0.7802, -1.224, 3.193), (-0.7934, -1.224, 3.193), (-0.7934, -1.897, 1.537), (0.7802, -1.897, 1.537), (-0.7934, -2.409, 1.537), (0.7802, -2.409, 1.537), (-0.7934, -1.224, 1.537), (0.7802, -1.224, 1.537), (-2.899e-08, -0.7675, 1.821), (-2.899e-08, -2.95, 1.821), (0.4422, -0.7675, 1.784), (0.4422, -2.95, 1.784), (0.5717, -0.7675, 1.685), (0.5717, -2.95, 1.685), (-0.5717, -0.7675, 1.685), (-0.5717, -2.95, 1.685), (-0.33, -0.7675, 1.784), (-0.33, -2.95, 1.784), (5.282e-08, -0.7675, 1.517), (5.282e-08, -2.95, 1.517), (0.33, -0.7675, 1.48), (0.33, -2.95, 1.48), (0.5717, -0.7675, 1.381), (0.5717, -2.95, 1.381), (-0.5717, -0.7675, 1.381), (-0.5717, -2.95, 1.381), (-0.33, -0.7675, 1.48), (-0.33, -2.95, 1.48), (0.7718, -0.906, 3.246), (0.3434, -0.906, 3.38), (0.3434, -2.532, 3.38), (0.3434, -3.072, 3.38), (0.7718, -2.532, 3.246), (0.829, -3.072, 3.181), (0.7718, -2.532, 2.834), (0.829, -3.072, 2.899), (0.3434, -2.532, 2.7), (0.3434, -3.072, 2.7), (-0.3434, -2.532, 2.7), (-0.3434, -3.072, 2.7), (-0.7718, -2.532, 2.834), (-0.829, -3.072, 2.899), (-0.7718, -2.532, 3.246), (-0.829, -3.072, 3.181), (-0.3434, -2.532, 3.38), (-0.3434, -3.072, 3.38), (0.7718, -0.906, 2.834), (0.3434, -0.906, 2.7), (-0.3434, -0.906, 2.7), (-0.7718, -0.906, 2.834), (-0.7718, -0.906, 3.246), (-0.3434, -0.906, 3.38), (0.829, -0.5028, 3.181), (0.3434, -0.5028, 3.38), (0.829, -0.5028, 2.899), (0.3434, -0.5028, 2.7), (-0.3434, -0.5028, 2.7), (-0.829, -0.5028, 2.899), (-0.829, -0.5028, 3.181), (-0.3434, -0.5028, 3.38), (0.3434, -0.906, 3.464), (0.3434, -2.532, 3.464), (0.3434, -3.072, 3.464), (-0.3434, -2.532, 3.464), (-0.3434, -3.072, 3.464), (-0.3434, -0.906, 3.464), (0.3434, -0.5028, 3.464), (-0.3434, -0.5028, 3.464), (0.3434, -2.532, 2.267), (0.3434, -3.072, 2.267), (-0.3434, -2.532, 2.267), (-0.3434, -3.072, 2.267), (0.3434, -0.906, 2.267), (-0.3434, -0.906, 2.267), (0.3434, -0.5028, 2.267), (-0.3434, -0.5028, 2.267), (0.3434, -3.189, 2.558), (-0.3434, -3.189, 2.558), (0.3434, -3.189, 2.349), (-0.3434, -3.189, 2.349), (0.3434, -3.291, 2.486), (-0.3434, -3.291, 2.486), (0.3434, -3.291, 2.421), (-0.3434, -3.291, 2.421), (0.3434, -3.11, 3.38), (0.829, -3.11, 3.181), (0.829, -3.11, 2.899), (0.3434, -3.11, 2.7), (-0.3434, -3.11, 2.7), (-0.829, -3.11, 2.899), (-0.829, -3.11, 3.181), (-0.3434, -3.11, 3.38), (0.2741, -3.11, 3.311), (0.6617, -3.11, 3.152), (0.6617, -3.11, 2.928), (0.2741, -3.11, 2.769), (-0.2741, -3.11, 2.769), (-0.6617, -3.11, 2.928), (-0.6617, -3.11, 3.152), (-0.2741, -3.11, 3.311), (0.2741, -2.591, 3.311), (0.6617, -2.591, 3.152), (0.6617, -2.591, 2.928), (0.2741, -2.591, 2.769), (-0.2741, -2.591, 2.769), (-0.6617, -2.591, 2.928), (-0.6617, -2.591, 3.152), (-0.2741, -2.591, 3.311), (0.4114, -0.4526, 3.327), (-1.1e-08, -0.4526, 3.372), (-2.858e-08, -0.4526, 3.315), (-2.858e-08, -2.68, 3.315), (0.3426, -0.4526, 3.278), (0.3426, -2.68, 3.278), (0.5934, -0.4526, 3.175), (0.5934, -2.68, 3.175), (0.6851, -0.4526, 3.035), (0.6851, -2.68, 3.035), (0.5934, -0.4526, 2.894), (0.5934, -2.68, 2.894), (0.3426, -0.4526, 2.791), (0.3426, -2.68, 2.791), (7.488e-08, -0.4526, 2.754), (7.488e-08, -2.68, 2.754), (-0.3426, -0.4526, 2.791), (-0.3426, -2.68, 2.791), (-0.5934, -0.4526, 2.894), (-0.5934, -2.68, 2.894), (-0.6851, -0.4526, 3.035), (-0.6851, -2.68, 3.035), (-0.5934, -0.4526, 3.175), (-0.5934, -2.68, 3.175), (-0.3426, -0.4526, 3.278), (-0.3426, -2.68, 3.278), (0.7125, -0.4526, 3.203), (0.8227, -0.4526, 3.035), (0.7125, -0.4526, 2.866), (0.4114, -0.4526, 2.743), (1.132e-07, -0.4526, 2.697), (-0.4114, -0.4526, 2.743), (-0.7125, -0.4526, 2.866), (-0.8227, -0.4526, 3.035), (-0.7125, -0.4526, 3.203), (-0.4114, -0.4526, 3.327), (0.4114, -0.2252, 3.327), (-1.1e-08, -0.2252, 3.372), (0.7125, -0.2252, 3.203), (0.8227, -0.2252, 3.035), (0.7125, -0.2252, 2.866), (0.4114, -0.2252, 2.743), (1.132e-07, -0.2252, 2.697), (-0.4114, -0.2252, 2.743), (-0.7125, -0.2252, 2.866), (-0.8227, -0.2252, 3.035), (-0.7125, -0.2252, 3.203), (-0.4114, -0.2252, 3.327), (0.2755, -0.2252, 3.23), (-3.608e-08, -0.2252, 3.26), (0.4771, -0.2252, 3.147), (0.5509, -0.2252, 3.035), (0.4771, -0.2252, 2.922), (0.2755, -0.2252, 2.839), (4.711e-08, -0.2252, 2.809), (-0.2755, -0.2252, 2.839), (-0.4771, -0.2252, 2.922), (-0.5509, -0.2252, 3.035), (-0.4771, -0.2252, 3.147), (-0.2755, -0.2252, 3.23), (0.2755, -0.7871, 3.23), (-3.608e-08, -0.7871, 3.26), (0.4771, -0.7871, 3.147), (0.5509, -0.7871, 3.035), (0.4771, -0.7871, 2.922), (0.2755, -0.7871, 2.839), (4.711e-08, -0.7871, 2.809), (-0.2755, -0.7871, 2.839), (-0.4771, -0.7871, 2.922), (-0.5509, -0.7871, 3.035), (-0.4771, -0.7871, 3.147), (-0.2755, -0.7871, 3.23), (0.5554, -0.906, 3.198), (0.5554, -2.532, 3.198), (0.5554, -2.532, 2.882), (-0.5554, -2.532, 2.882), (-0.5554, -2.532, 3.198), (0.5554, -0.906, 2.882), (-0.5554, -0.906, 2.882), (-0.5554, -0.906, 3.198), (0.9473, -8.285, 0.9238), (2.267, -8.285, 0.3826), (2.267, -8.285, -0.3827), (0.9473, -8.285, -0.9239), (-0.9201, -8.285, -0.9239), (-2.241, -8.285, -0.3827), (-2.241, -8.285, 0.3826), (-0.9201, -8.285, 0.9238), (0.9473, -8.285, 1.04), (-0.9201, -8.285, 1.04), (0.9473, -8.285, -1.085), (-0.9201, -8.285, -1.085), (2.267, -8.131, 0.3826), (2.267, -8.131, -0.3827), (0.9473, -8.131, -0.9239), (-0.9201, -8.131, -0.9239), (-2.241, -8.131, -0.3827), (-2.241, -8.131, 0.3826), (-0.9201, -8.131, 0.9238), (-0.9201, -8.131, 1.04), (0.9473, -8.131, -1.085), (-0.9201, -8.131, -1.085), (0.9473, -8.131, 0.9238), (0.9473, -8.131, 1.04), (2.267, -8.014, 0.3826), (2.267, -8.014, -0.3827), (0.9473, -8.014, -0.9239), (-0.9201, -8.014, -0.9239), (-2.241, -8.014, -0.3827), (-2.241, -8.014, 0.3826), (-0.9201, -8.014, 0.9238), (-0.9201, -8.014, 1.04), (0.9473, -8.014, -1.085), (-0.9201, -8.014, -1.085), (0.9473, -8.014, 0.9238), (0.9473, -8.014, 1.04), (2.267, -7.854, 0.3826), (2.267, -7.854, -0.3827), (0.9473, -7.854, -0.9239), (-0.9201, -7.854, -0.9239), (-2.241, -7.854, -0.3827), (-2.241, -7.854, 0.3826), (-0.9201, -7.854, 0.9238), (-0.9201, -7.854, 1.04), (0.9473, -7.854, -1.085), (-0.9201, -7.854, -1.085), (0.9473, -7.854, 0.9238), (0.9473, -7.854, 1.04), (2.267, -7.714, 0.3826), (2.267, -7.714, -0.3827), (0.9473, -7.714, -0.9239), (-0.9201, -7.714, -0.9239), (-2.241, -7.714, -0.3827), (-2.241, -7.714, 0.3826), (-0.9201, -7.714, 0.9238), (-0.9201, -7.714, 1.04), (0.9473, -7.714, -1.085), (-0.9201, -7.714, -1.085), (0.9473, -7.714, 0.9238), (0.9473, -7.714, 1.04), (2.267, -7.558, 0.3826), (2.267, -7.558, -0.3827), (0.9473, -7.558, -0.9239), (-0.9201, -7.558, -0.9239), (-2.241, -7.558, -0.3827), (-2.241, -7.558, 0.3826), (-0.9201, -7.558, 0.9238), (-0.9201, -7.558, 1.04), (0.9473, -7.558, -1.085), (-0.9201, -7.558, -1.085), (0.9473, -7.558, 0.9238), (0.9473, -7.558, 1.04), (2.267, -7.428, 0.3826), (2.267, -7.428, -0.3827), (0.9473, -7.428, -0.9239), (-0.9201, -7.428, -0.9239), (-2.241, -7.428, -0.3827), (-2.241, -7.428, 0.3826), (-0.9201, -7.428, 0.9238), (-0.9201, -7.428, 1.04), (0.9473, -7.428, -1.085), (-0.9201, -7.428, -1.085), (0.9473, -7.428, 0.9238), (0.9473, -7.428, 1.04), (2.267, -7.277, 0.3826), (2.267, -7.277, -0.3827), (0.9473, -7.277, -0.9239), (-0.9201, -7.277, -0.9239), (-2.241, -7.277, -0.3827), (-2.241, -7.277, 0.3826), (-0.9201, -7.277, 0.9238), (-0.9201, -7.277, 1.04), (0.9473, -7.277, -1.085), (-0.9201, -7.277, -1.085), (0.9473, -7.277, 0.9238), (0.9473, -7.277, 1.04), (2.267, -7.148, 0.3826), (2.267, -7.148, -0.3827), (0.9473, -7.148, -0.9239), (-0.9201, -7.148, -0.9239), (-2.241, -7.148, -0.3827), (-2.241, -7.148, 0.3826), (-0.9201, -7.148, 0.9238), (-0.9201, -7.148, 1.04), (0.9473, -7.148, -1.085), (-0.9201, -7.148, -1.085), (0.9473, -7.148, 0.9238), (0.9473, -7.148, 1.04), (2.267, -6.986, 0.3826), (2.267, -6.986, -0.3827), (0.9473, -6.986, -0.9239), (-0.9201, -6.986, -0.9239), (-2.241, -6.986, -0.3827), (-2.241, -6.986, 0.3826), (-0.9201, -6.986, 0.9238), (-0.9201, -6.986, 1.04), (0.9473, -6.986, -1.085), (-0.9201, -6.986, -1.085), (0.9473, -6.986, 0.9238), (0.9473, -6.986, 1.04), (2.267, -6.852, 0.3826), (2.267, -6.852, -0.3827), (0.9473, -6.852, -0.9239), (-0.9201, -6.852, -0.9239), (-2.241, -6.852, -0.3827), (-2.241, -6.852, 0.3826), (-0.9201, -6.852, 0.9238), (-0.9201, -6.852, 1.04), (0.9473, -6.852, -1.085), (-0.9201, -6.852, -1.085), (0.9473, -6.852, 0.9238), (0.9473, -6.852, 1.04), (2.267, -6.728, 0.3826), (2.267, -6.728, -0.3827), (0.9473, -6.728, -0.9239), (-0.9201, -6.728, -0.9239), (-2.241, -6.728, -0.3827), (-2.241, -6.728, 0.3826), (-0.9201, -6.728, 0.9238), (-0.9201, -6.728, 1.04), (0.9473, -6.728, -1.085), (-0.9201, -6.728, -1.085), (0.9473, -6.728, 0.9238), (0.9473, -6.728, 1.04), (2.267, -6.572, 0.3826), (2.267, -6.572, -0.3827), (0.9473, -6.572, -0.9239), (-0.9201, -6.572, -0.9239), (-2.241, -6.572, -0.3827), (-2.241, -6.572, 0.3826), (-0.9201, -6.572, 0.9238), (-0.9201, -6.572, 1.04), (0.9473, -6.572, -1.085), (-0.9201, -6.572, -1.085), (0.9473, -6.572, 0.9238), (0.9473, -6.572, 1.04), (2.267, -6.422, 0.3826), (2.267, -6.422, -0.3827), (0.9473, -6.422, -0.9239), (-0.9201, -6.422, -0.9239), (-2.241, -6.422, -0.3827), (-2.241, -6.422, 0.3826), (-0.9201, -6.422, 0.9238), (-0.9201, -6.422, 1.04), (0.9473, -6.422, -1.085), (-0.9201, -6.422, -1.085), (0.9473, -6.422, 0.9238), (0.9473, -6.422, 1.04), (2.267, -6.288, 0.3826), (2.267, -6.288, -0.3827), (0.9473, -6.288, -0.9239), (-0.9201, -6.288, -0.9239), (-2.241, -6.288, -0.3827), (-2.241, -6.288, 0.3826), (-0.9201, -6.288, 0.9238), (-0.9201, -6.288, 1.04), (0.9473, -6.288, -1.085), (-0.9201, -6.288, -1.085), (0.9473, -6.288, 0.9238), (0.9473, -6.288, 1.04), (2.267, -6.149, 0.3826), (2.267, -6.149, -0.3827), (0.9473, -6.149, -0.9239), (-0.9201, -6.149, -0.9239), (-2.241, -6.149, -0.3827), (-2.241, -6.149, 0.3826), (-0.9201, -6.149, 0.9238), (-0.9201, -6.149, 1.04), (0.9473, -6.149, -1.085), (-0.9201, -6.149, -1.085), (0.9473, -6.149, 0.9238), (0.9473, -6.149, 1.04), (2.267, -6.011, 0.3826), (2.267, -6.011, -0.3827), (0.9473, -6.011, -0.9239), (-0.9201, -6.011, -0.9239), (-2.241, -6.011, -0.3827), (-2.241, -6.011, 0.3826), (-0.9201, -6.011, 0.9238), (-0.9201, -6.011, 1.04), (0.9473, -6.011, -1.085), (-0.9201, -6.011, -1.085), (0.9473, -6.011, 0.9238), (0.9473, -6.011, 1.04), (2.267, -5.863, 0.3826), (2.267, -5.863, -0.3827), (0.9473, -5.863, -0.9239), (-0.9201, -5.863, -0.9239), (-2.241, -5.863, -0.3827), (-2.241, -5.863, 0.3826), (-0.9201, -5.863, 0.9238), (-0.9201, -5.863, 1.04), (0.9473, -5.863, -1.085), (-0.9201, -5.863, -1.085), (0.9473, -5.863, 0.9238), (0.9473, -5.863, 1.04), (0.9473, -5.439, 0.9238), (-2.241, -5.439, -0.1649), (0.9473, -5.439, 1.04), (-0.9201, -5.439, 0.9238), (2.267, -5.439, -0.1649), (-2.241, -5.439, 0.3826), (2.267, -5.439, 0.3826), (-0.9201, -5.439, 1.04), (0.9473, -5.291, 0.9238), (-2.241, -5.291, -0.1649), (0.9473, -5.291, 1.04), (-0.9201, -5.291, 0.9238), (2.267, -5.291, -0.1649), (-2.241, -5.291, 0.3826), (2.267, -5.291, 0.3826), (-0.9201, -5.291, 1.04), (0.9473, -5.177, 0.9238), (-2.241, -5.177, -0.1649), (0.9473, -5.177, 1.04), (-0.9201, -5.177, 0.9238), (2.267, -5.177, -0.1649), (-2.241, -5.177, 0.3826), (2.267, -5.177, 0.3826), (-0.9201, -5.177, 1.04), (0.9473, -5.028, 0.9238), (-2.241, -5.028, -0.1649), (0.9473, -5.028, 1.04), (-0.9201, -5.028, 0.9238), (2.267, -5.028, -0.1649), (-2.241, -5.028, 0.3826), (2.267, -5.028, 0.3826), (-0.9201, -5.028, 1.04), (0.9473, -4.881, 0.9238), (-2.241, -4.881, -0.1649), (0.9473, -4.881, 1.04), (-0.9201, -4.881, 0.9238), (2.267, -4.881, -0.1649), (-2.241, -4.881, 0.3826), (2.267, -4.881, 0.3826), (-0.9201, -4.881, 1.04), (0.9473, -4.725, 0.9238), (-2.241, -4.725, -0.1649), (0.9473, -4.725, 1.04), (-0.9201, -4.725, 0.9238), (2.267, -4.725, -0.1649), (-2.241, -4.725, 0.3826), (2.267, -4.725, 0.3826), (-0.9201, -4.725, 1.04), (0.9473, -5.761, 1.123), (0.9473, -8.43, 1.063), (-0.9201, -8.43, 1.063), (-0.9201, -5.761, 1.123), (0.9473, -4.64, 1.055), (-0.9201, -4.64, 1.055), (0.9473, -5.761, -1.106), (0.9473, -8.43, -1.141), (-0.9201, -5.788, -1.106), (-0.9201, -8.43, -1.141), (-0.9201, -5.58, 1.123), (0.9473, -5.58, 1.123), (0.9473, -8.285, 1.123), (-0.9201, -8.285, 1.123), (0.9473, -8.285, -1.201), (-0.9201, -8.285, -1.201), (-0.9201, -8.131, 1.123), (0.9473, -8.131, -1.201), (-0.9201, -8.131, -1.201), (0.9473, -8.131, 1.123), (-0.9201, -8.014, 1.123), (0.9473, -8.014, -1.201), (-0.9201, -8.014, -1.201), (0.9473, -8.014, 1.123), (-0.9201, -7.854, 1.123), (0.9473, -7.854, -1.201), (-0.9201, -7.854, -1.201), (0.9473, -7.854, 1.123), (-0.9201, -7.714, 1.123), (0.9473, -7.714, -1.201), (-0.9201, -7.714, -1.201), (0.9473, -7.714, 1.123), (-0.9201, -7.558, 1.123), (0.9473, -7.558, -1.201), (-0.9201, -7.558, -1.201), (0.9473, -7.558, 1.123), (-0.9201, -7.428, 1.123), (0.9473, -7.428, -1.201), (-0.9201, -7.428, -1.201), (0.9473, -7.428, 1.123), (-0.9201, -7.277, 1.123), (0.9473, -7.277, -1.201), (-0.9201, -7.277, -1.201), (0.9473, -7.277, 1.123), (-0.9201, -7.148, 1.123), (0.9473, -7.148, -1.201), (-0.9201, -7.148, -1.201), (0.9473, -7.148, 1.123), (-0.9201, -6.986, 1.123), (0.9473, -6.986, -1.201), (-0.9201, -6.986, -1.201), (0.9473, -6.986, 1.123), (-0.9201, -6.852, 1.123), (0.9473, -6.852, -1.201), (-0.9201, -6.852, -1.201), (0.9473, -6.852, 1.123), (-0.9201, -6.728, 1.123), (0.9473, -6.728, -1.201), (-0.9201, -6.728, -1.201), (0.9473, -6.728, 1.123), (-0.9201, -6.572, 1.123), (0.9473, -6.572, -1.201), (-0.9201, -6.572, -1.201), (0.9473, -6.572, 1.123), (-0.9201, -6.422, 1.123), (0.9473, -6.422, -1.201), (-0.9201, -6.422, -1.201), (0.9473, -6.422, 1.123), (-0.9201, -6.288, 1.123), (0.9473, -6.288, -1.201), (-0.9201, -6.288, -1.201), (0.9473, -6.288, 1.123), (-0.9201, -6.149, 1.123), (0.9473, -6.149, -1.201), (-0.9201, -6.149, -1.201), (0.9473, -6.149, 1.123), (-0.9201, -6.011, 1.123), (0.9473, -6.011, -1.201), (-0.9201, -6.011, -1.201), (0.9473, -6.011, 1.123), (-0.9201, -5.863, 1.123), (0.9473, -5.863, -1.201), (-0.9201, -5.863, -1.201), (0.9473, -5.863, 1.123), (0.9473, -5.439, 1.123), (-0.9201, -5.439, 1.123), (0.9473, -5.291, 1.123), (-0.9201, -5.291, 1.123), (0.9473, -5.177, 1.123), (-0.9201, -5.177, 1.123), (0.9473, -5.028, 1.123), (-0.9201, -5.028, 1.123), (0.9473, -4.881, 1.123), (-0.9201, -4.881, 1.123), (0.9473, -4.725, 1.123), (-0.9201, -4.725, 1.123), (2.38, -5.761, 0.3826), (2.38, -8.43, 0.3826), (2.38, -5.761, -0.3827), (2.38, -8.43, -0.3827), (-2.355, -5.761, -0.3827), (-2.355, -8.43, -0.3827), (-2.355, -5.761, 0.3826), (-2.355, -8.43, 0.3826), (2.38, -5.761, -0.1649), (-2.355, -5.761, -0.1649), (2.542, -8.285, 0.3826), (2.542, -8.285, -0.3827), (-2.516, -8.285, -0.3827), (-2.516, -8.285, 0.3826), (2.542, -8.131, 0.3826), (2.542, -8.131, -0.3827), (-2.516, -8.131, -0.3827), (-2.516, -8.131, 0.3826), (2.542, -8.014, 0.3826), (2.542, -8.014, -0.3827), (-2.516, -8.014, -0.3827), (-2.516, -8.014, 0.3826), (2.542, -7.854, 0.3826), (2.542, -7.854, -0.3827), (-2.516, -7.854, -0.3827), (-2.516, -7.854, 0.3826), (2.542, -7.714, 0.3826), (2.542, -7.714, -0.3827), (-2.516, -7.714, -0.3827), (-2.516, -7.714, 0.3826), (2.542, -7.558, 0.3826), (2.542, -7.558, -0.3827), (-2.516, -7.558, -0.3827), (-2.516, -7.558, 0.3826), (2.542, -7.428, 0.3826), (2.542, -7.428, -0.3827), (-2.516, -7.428, -0.3827), (-2.516, -7.428, 0.3826), (2.542, -7.277, 0.3826), (2.542, -7.277, -0.3827), (-2.516, -7.277, -0.3827), (-2.516, -7.277, 0.3826), (2.542, -7.148, 0.3826), (2.542, -7.148, -0.3827), (-2.516, -7.148, -0.3827), (-2.516, -7.148, 0.3826), (2.542, -6.986, 0.3826), (2.542, -6.986, -0.3827), (-2.516, -6.986, -0.3827), (-2.516, -6.986, 0.3826), (2.542, -6.852, 0.3826), (2.542, -6.852, -0.3827), (-2.516, -6.852, -0.3827), (-2.516, -6.852, 0.3826), (2.542, -6.728, 0.3826), (2.542, -6.728, -0.3827), (-2.516, -6.728, -0.3827), (-2.516, -6.728, 0.3826), (2.542, -6.572, 0.3826), (2.542, -6.572, -0.3827), (-2.516, -6.572, -0.3827), (-2.516, -6.572, 0.3826), (2.542, -6.422, 0.3826), (2.542, -6.422, -0.3827), (-2.516, -6.422, -0.3827), (-2.516, -6.422, 0.3826), (2.542, -6.288, 0.3826), (2.542, -6.288, -0.3827), (-2.516, -6.288, -0.3827), (-2.516, -6.288, 0.3826), (2.542, -6.149, 0.3826), (2.542, -6.149, -0.3827), (-2.516, -6.149, -0.3827), (-2.516, -6.149, 0.3826), (2.542, -6.011, 0.3826), (2.542, -6.011, -0.3827), (-2.516, -6.011, -0.3827), (-2.516, -6.011, 0.3826), (2.542, -5.863, 0.3826), (2.542, -5.863, -0.3827), (-2.516, -5.863, -0.3827), (-2.516, -5.863, 0.3826)], [], [(0, 2, 3, 1), (2, 4, 5, 3), (4, 6, 7, 5), (6, 8, 9, 7), (8, 10, 11, 9), (10, 12, 13, 11), (12, 14, 15, 13), (14, 0, 1, 15), (16, 17, 19, 18), (18, 19, 21, 20), (20, 21, 23, 22), (22, 23, 25, 24), (24, 25, 27, 26), (26, 27, 29, 28), (28, 29, 31, 30), (30, 31, 17, 16), (32, 33, 35, 34), (34, 35, 37, 36), (36, 37, 39, 38), (38, 39, 41, 40), (40, 41, 43, 42), (42, 43, 45, 44), (44, 45, 47, 46), (46, 47, 33, 32), (48, 50, 51, 49), (50, 52, 53, 51), (52, 54, 55, 53), (54, 56, 57, 55), (56, 58, 59, 57), (58, 60, 61, 59), (60, 62, 63, 61), (62, 48, 49, 63), (64, 66, 67, 65), (66, 68, 69, 67), (68, 70, 71, 69), (70, 72, 73, 71), (72, 74, 75, 73), (74, 76, 77, 75), (76, 78, 79, 77), (78, 64, 65, 79), (80, 81, 83, 82), (82, 83, 85, 84), (84, 85, 87, 86), (86, 87, 89, 88), (88, 89, 91, 90), (90, 91, 93, 92), (92, 93, 95, 94), (94, 95, 81, 80), (96, 97, 99, 98), (98, 99, 101, 100), (100, 101, 103, 102), (102, 103, 105, 104), (104, 105, 107, 106), (106, 107, 109, 108), (108, 109, 111, 110), (110, 111, 97, 96), (112, 114, 115, 113), (114, 116, 117, 115), (116, 118, 119, 117), (118, 120, 121, 119), (120, 122, 123, 121), (122, 124, 125, 123), (124, 126, 127, 125), (126, 112, 113, 127), (284, 133, 129, 285), (194, 199, 134, 130), (286, 135, 131, 287), (136, 132, 154, 156), (285, 129, 130, 287), (135, 139, 157, 155), (196, 197, 142, 140), (284, 132, 136, 288), (140, 142, 146, 144), (198, 199, 141, 143), (197, 198, 143, 142), (196, 140, 144, 195), (210, 211, 150, 148), (143, 141, 145, 147), (142, 143, 147, 146), (148, 150, 168, 166), (210, 148, 166, 214), (212, 213, 149, 151), (211, 212, 151, 150), (213, 145, 165, 215), (155, 154, 152, 153), (154, 155, 157, 156), (288, 136, 289, 293), (131, 153, 161, 159), (131, 135, 155, 153), (132, 128, 152, 154), (158, 159, 161, 160), (152, 128, 158, 160), (153, 152, 160, 161), (128, 131, 159, 158), (214, 166, 174, 216), (167, 166, 168, 169), (215, 165, 173, 217), (151, 149, 167, 169), (151, 169, 916, 914), (195, 144, 164, 201), (130, 129, 162, 163), (194, 130, 163, 200), (216, 174, 180, 218), (217, 173, 179, 219), (166, 167, 175, 174), (201, 164, 172, 203), (163, 162, 170, 171), (200, 163, 171, 202), (218, 180, 186, 220), (219, 179, 185, 221), (174, 175, 181, 180), (203, 172, 178, 205), (171, 170, 176, 177), (202, 171, 177, 204), (220, 186, 192, 222), (221, 185, 191, 223), (180, 181, 187, 186), (205, 178, 184, 207), (183, 177, 1120, 1122), (204, 177, 183, 206), (208, 189, 225, 230), (188, 209, 231, 224), (186, 187, 193, 192), (207, 184, 190, 209), (183, 182, 188, 189), (206, 183, 189, 208), (145, 141, 199, 194), (133, 137, 197, 196), (138, 134, 199, 198), (137, 138, 198, 197), (133, 196, 195, 129), (129, 195, 201, 162), (145, 194, 200, 165), (162, 201, 203, 170), (165, 200, 202, 173), (170, 203, 205, 176), (173, 202, 204, 179), (176, 205, 207, 182), (179, 204, 206, 185), (222, 192, 228, 232), (182, 207, 209, 188), (185, 206, 208, 191), (144, 146, 211, 210), (144, 210, 214, 164), (147, 145, 213, 212), (146, 147, 212, 211), (149, 213, 215, 167), (164, 214, 216, 172), (167, 215, 217, 175), (172, 216, 218, 178), (175, 217, 219, 181), (178, 218, 220, 184), (181, 219, 221, 187), (184, 220, 222, 190), (187, 221, 223, 193), (223, 191, 227, 233), (230, 225, 235, 240), (224, 231, 241, 234), (232, 228, 238, 242), (233, 227, 237, 243), (193, 223, 233, 229), (190, 222, 232, 226), (192, 193, 229, 228), (209, 190, 226, 231), (189, 188, 224, 225), (191, 208, 230, 227), (240, 235, 245, 250), (234, 241, 251, 244), (242, 238, 248, 252), (243, 237, 247, 253), (229, 233, 243, 239), (226, 232, 242, 236), (228, 229, 239, 238), (231, 226, 236, 241), (225, 224, 234, 235), (227, 230, 240, 237), (250, 245, 255, 260), (244, 251, 261, 254), (252, 248, 258, 262), (253, 247, 257, 263), (239, 243, 253, 249), (236, 242, 252, 246), (238, 239, 249, 248), (241, 236, 246, 251), (235, 234, 244, 245), (237, 240, 250, 247), (260, 255, 265, 270), (254, 261, 271, 264), (262, 258, 268, 272), (263, 257, 267, 273), (249, 253, 263, 259), (246, 252, 262, 256), (248, 249, 259, 258), (251, 246, 256, 261), (245, 244, 254, 255), (247, 250, 260, 257), (270, 265, 275, 280), (264, 271, 281, 274), (272, 268, 278, 282), (273, 267, 277, 283), (259, 263, 273, 269), (256, 262, 272, 266), (258, 259, 269, 268), (261, 256, 266, 271), (255, 254, 264, 265), (257, 260, 270, 267), (280, 275, 274, 281), (283, 282, 278, 279), (277, 280, 281, 276), (277, 276, 282, 283), (269, 273, 283, 279), (266, 272, 282, 276), (268, 269, 279, 278), (271, 266, 276, 281), (265, 264, 274, 275), (267, 270, 280, 277), (132, 284, 285, 128), (134, 286, 287, 130), (128, 285, 287, 131), (288, 293, 297, 295), (133, 284, 288, 137), (290, 289, 291, 292), (290, 294, 293, 289), (136, 156, 291, 289), (157, 139, 290, 292), (156, 157, 292, 291), (295, 297, 301, 299), (301, 297, 305, 307), (295, 299, 312, 310), (300, 299, 301, 302), (298, 302, 308, 306), (300, 296, 311, 313), (298, 296, 300, 302), (303, 304, 306, 305), (305, 306, 308, 307), (302, 301, 307, 308), (294, 298, 306, 304), (297, 293, 303, 305), (293, 294, 304, 303), (311, 310, 312, 313), (299, 300, 313, 312), (309, 138, 137, 288), (286, 134, 138, 309), (135, 286, 309, 139), (139, 309, 294, 290), (294, 309, 296, 298), (309, 288, 310, 311), (296, 309, 311), (288, 295, 310), (314, 315, 317, 316), (316, 317, 319, 318), (318, 319, 321, 320), (320, 321, 323, 322), (322, 323, 325, 324), (324, 325, 327, 326), (326, 327, 329, 328), (328, 329, 331, 330), (330, 331, 333, 332), (332, 333, 335, 334), (334, 335, 337, 336), (336, 337, 339, 338), (338, 339, 341, 340), (340, 341, 343, 342), (342, 343, 345, 344), (344, 345, 347, 346), (346, 347, 349, 348), (348, 349, 351, 350), (350, 351, 353, 352), (352, 353, 355, 354), (354, 355, 357, 356), (356, 357, 359, 358), (358, 359, 361, 360), (360, 361, 315, 314), (61, 63, 119, 121), (47, 45, 125, 127), (39, 111, 109, 41), (9, 105, 103, 7), (13, 15, 71, 73), (31, 29, 77, 79), (23, 95, 93, 25), (57, 89, 87, 55), (59, 91, 89, 57), (59, 61, 121, 123), (45, 43, 123, 125), (41, 109, 107, 43), (11, 107, 105, 9), (11, 13, 73, 75), (29, 27, 75, 77), (25, 93, 91, 27), (91, 367, 363, 27), (27, 363, 366, 75), (75, 366, 362, 11), (11, 362, 368, 107), (107, 368, 364, 43), (43, 364, 369, 123), (123, 369, 365, 59), (59, 365, 367, 91), (15, 1, 69, 71), (7, 103, 101, 5), (37, 97, 111, 39), (33, 47, 127, 113), (63, 49, 117, 119), (55, 87, 85, 53), (21, 81, 95, 23), (17, 31, 79, 65), (319, 317, 17, 65), (17, 317, 315, 19), (19, 315, 361, 21), (359, 81, 21, 361), (81, 359, 357, 83), (83, 357, 355, 85), (355, 353, 53, 85), (53, 353, 351, 51), (51, 351, 349, 49), (347, 117, 49, 349), (117, 347, 345, 115), (115, 345, 343, 113), (343, 341, 33, 113), (33, 341, 339, 35), (35, 339, 337, 37), (335, 97, 37, 337), (97, 335, 333, 99), (99, 333, 331, 101), (331, 329, 5, 101), (5, 329, 327, 3), (3, 327, 325, 1), (323, 69, 1, 325), (69, 323, 321, 67), (67, 321, 319, 65), (14, 12, 72, 70), (28, 30, 78, 76), (24, 92, 94, 22), (54, 86, 88, 56), (62, 60, 120, 118), (44, 46, 126, 124), (40, 108, 110, 38), (6, 102, 104, 8), (12, 10, 74, 72), (26, 28, 76, 74), (26, 90, 92, 24), (56, 88, 90, 58), (60, 58, 122, 120), (42, 44, 124, 122), (42, 106, 108, 40), (8, 104, 106, 10), (74, 374, 371, 26), (90, 26, 371, 375), (90, 375, 373, 58), (122, 58, 373, 377), (122, 377, 372, 42), (106, 42, 372, 376), (106, 376, 370, 10), (74, 10, 370, 374), (0, 14, 70, 68), (4, 100, 102, 6), (38, 110, 96, 36), (46, 32, 112, 126), (48, 62, 118, 116), (52, 84, 86, 54), (22, 94, 80, 20), (30, 16, 64, 78), (318, 64, 16, 316), (64, 318, 320, 66), (66, 320, 322, 68), (322, 324, 0, 68), (0, 324, 326, 2), (2, 326, 328, 4), (330, 100, 4, 328), (100, 330, 332, 98), (98, 332, 334, 96), (334, 336, 36, 96), (36, 336, 338, 34), (34, 338, 340, 32), (342, 112, 32, 340), (112, 342, 344, 114), (114, 344, 346, 116), (346, 348, 48, 116), (48, 348, 350, 50), (50, 350, 352, 52), (354, 84, 52, 352), (84, 354, 356, 82), (82, 356, 358, 80), (358, 360, 20, 80), (20, 360, 314, 18), (18, 314, 316, 16), (368, 376, 372, 364), (369, 364, 372, 377), (369, 377, 373, 365), (367, 365, 373, 375), (367, 375, 371, 363), (366, 363, 371, 374), (366, 374, 370, 362), (368, 362, 370, 376), (423, 424, 440, 439), (386, 388, 414, 413), (380, 381, 383, 382), (412, 413, 429, 428), (400, 402, 421, 420), (382, 383, 385, 384), (420, 421, 437, 436), (410, 380, 379, 425), (384, 385, 387, 386), (425, 379, 427, 441), (392, 394, 417, 416), (386, 387, 389, 388), (413, 414, 430, 429), (406, 408, 424, 423), (388, 389, 391, 390), (417, 418, 434, 433), (384, 386, 413, 412), (390, 391, 393, 392), (379, 378, 426, 427), (398, 400, 420, 419), (392, 393, 395, 394), (421, 422, 438, 437), (390, 392, 416, 415), (394, 395, 397, 396), (414, 415, 431, 430), (404, 406, 423, 422), (396, 397, 399, 398), (418, 419, 435, 434), (382, 384, 412, 378), (398, 399, 401, 400), (378, 412, 428, 426), (396, 398, 419, 418), (400, 401, 403, 402), (422, 423, 439, 438), (388, 390, 415, 414), (402, 403, 405, 404), (427, 426, 428, 429, 430, 431, 432, 433, 434, 435, 436, 437, 438, 439, 440, 441), (380, 382, 378, 379), (404, 405, 407, 406), (394, 396, 418, 417), (424, 425, 441, 440), (406, 407, 409, 408), (391, 389, 446, 447), (410, 411, 381, 380), (408, 409, 411, 410), (416, 417, 433, 432), (408, 410, 425, 424), (402, 404, 422, 421), (419, 420, 436, 435), (415, 416, 432, 431), (445, 444, 460, 461), (465, 466, 746, 745), (381, 411, 457, 442), (385, 383, 443, 444), (407, 405, 454, 455), (393, 391, 447, 448), (401, 399, 451, 452), (383, 381, 442, 443), (387, 385, 444, 445), (409, 407, 455, 456), (395, 393, 448, 449), (403, 401, 452, 453), (389, 387, 445, 446), (411, 409, 456, 457), (466, 467, 747, 746), (405, 403, 453, 454), (462, 461, 477, 478), (456, 455, 471, 472), (459, 443, 734, 737), (454, 453, 469, 470), (452, 451, 467, 468), (467, 451, 744, 747), (448, 447, 463, 464), (446, 445, 461, 462), (457, 456, 472, 473), (444, 443, 459, 460), (455, 454, 470, 471), (453, 452, 468, 469), (449, 465, 745, 742), (449, 448, 464, 465), (447, 446, 462, 463), (457, 473, 738, 735), (479, 478, 493, 494), (473, 472, 487, 488), (460, 459, 475, 476), (471, 470, 485, 486), (469, 468, 483, 484), (465, 496, 497, 466), (465, 464, 480, 481), (463, 462, 478, 479), (458, 473, 488, 474), (461, 460, 476, 477), (472, 471, 486, 487), (459, 458, 474, 475), (470, 469, 484, 485), (468, 467, 482, 483), (465, 481, 496), (464, 463, 479, 480), (495, 494, 510, 511), (474, 488, 504, 489), (477, 476, 491, 492), (487, 486, 502, 503), (475, 474, 489, 490), (485, 484, 500, 501), (483, 482, 498, 499), (467, 498, 482), (480, 479, 494, 495), (478, 477, 492, 493), (488, 487, 503, 504), (476, 475, 490, 491), (486, 485, 501, 502), (484, 483, 499, 500), (466, 497, 498, 467), (481, 480, 495, 496), (512, 511, 527, 528), (493, 492, 508, 509), (504, 503, 519, 520), (491, 490, 506, 507), (502, 501, 517, 518), (500, 499, 515, 516), (498, 497, 513, 514), (496, 495, 511, 512), (494, 493, 509, 510), (489, 504, 520, 505), (492, 491, 507, 508), (503, 502, 518, 519), (490, 489, 505, 506), (501, 500, 516, 517), (499, 498, 514, 515), (497, 496, 512, 513), (522, 521, 536, 535, 534, 533, 532, 531, 530, 529, 528, 527, 526, 525, 524, 523), (510, 509, 525, 526), (505, 520, 536, 521), (508, 507, 523, 524), (519, 518, 534, 535), (506, 505, 521, 522), (517, 516, 532, 533), (515, 514, 530, 531), (513, 512, 528, 529), (511, 510, 526, 527), (509, 508, 524, 525), (520, 519, 535, 536), (507, 506, 522, 523), (518, 517, 533, 534), (516, 515, 531, 532), (514, 513, 529, 530), (578, 577, 593, 594), (544, 542, 537, 571), (539, 540, 542, 541), (574, 573, 589, 590), (540, 570, 584, 538), (541, 542, 544, 543), (582, 581, 597, 598), (558, 556, 577, 578), (543, 544, 546, 545), (584, 583, 599, 600), (550, 548, 573, 574), (545, 546, 548, 547), (575, 574, 590, 591), (564, 562, 580, 581), (547, 548, 550, 549), (579, 578, 594, 595), (556, 554, 576, 577), (549, 550, 552, 551), (572, 571, 587, 588), (570, 568, 583, 584), (551, 552, 554, 553), (583, 582, 598, 599), (548, 546, 572, 573), (553, 554, 556, 555), (576, 575, 591, 592), (562, 560, 579, 580), (555, 556, 558, 557), (580, 579, 595, 596), (554, 552, 575, 576), (557, 558, 560, 559), (538, 584, 600, 586), (568, 566, 582, 583), (559, 560, 562, 561), (573, 572, 588, 589), (546, 544, 571, 572), (561, 562, 564, 563), (597, 596, 612, 613), (542, 540, 538, 537), (563, 564, 566, 565), (552, 550, 574, 575), (577, 576, 592, 593), (565, 566, 568, 567), (560, 558, 578, 579), (569, 570, 540, 539), (567, 568, 570, 569), (571, 537, 585, 587), (566, 564, 581, 582), (539, 541, 543, 545, 547, 549, 551, 553, 555, 557, 559, 561, 563, 565, 567, 569), (581, 580, 596, 597), (537, 538, 586, 585), (612, 611, 627, 628), (585, 586, 602, 601), (599, 598, 614, 615), (588, 587, 603, 604), (586, 600, 616, 602), (590, 589, 605, 606), (592, 591, 607, 608), (594, 593, 609, 610), (596, 595, 611, 612), (598, 597, 613, 614), (587, 585, 601, 603), (600, 599, 615, 616), (589, 588, 604, 605), (591, 590, 606, 607), (593, 592, 608, 609), (595, 594, 610, 611), (617, 618, 632, 631, 630, 629, 628, 627, 626, 625, 624, 623, 622, 621, 620, 619), (614, 613, 629, 630), (603, 601, 617, 619), (616, 615, 631, 632), (605, 604, 620, 621), (607, 606, 622, 623), (609, 608, 624, 625), (611, 610, 626, 627), (613, 612, 628, 629), (601, 602, 618, 617), (615, 614, 630, 631), (604, 603, 619, 620), (602, 616, 632, 618), (606, 605, 621, 622), (608, 607, 623, 624), (610, 609, 625, 626), (1459, 634, 636, 1460), (1507, 1495, 1841, 1845), (1461, 638, 640, 1462), (1666, 641, 665, 1672), (1555, 1543, 1857, 1861), (1463, 642, 644, 1464), (643, 637, 639, 641), (643, 1667, 1899, 1823), (636, 634, 647, 646, 644, 642, 640, 638), (1465, 646, 647, 1466), (651, 656, 662, 661), (1719, 1716, 654, 653), (1715, 651, 661, 1717), (652, 653, 654, 655), (651, 652, 655, 656), (1720, 1718, 656, 655), (1716, 1720, 655, 654), (1721, 1719, 653, 652), (1715, 1721, 652, 651), (1514, 1502, 1747, 1751), (1578, 1590, 1778, 1774), (667, 650, 660, 673), (647, 634, 658, 659), (1466, 647, 659, 1468), (1673, 633, 657, 1674), (1698, 1690, 1810, 1812), (640, 642, 666, 664), (641, 639, 663, 665), (1462, 640, 664, 1469), (648, 649, 670, 669), (1678, 667, 673, 1682), (707, 676, 678, 708), (708, 678, 680, 709), (709, 680, 682, 710), (710, 682, 684, 711), (711, 684, 686, 712), (712, 686, 688, 713), (713, 688, 690, 714), (714, 690, 692, 715), (715, 692, 694, 716), (716, 694, 696, 717), (717, 696, 698, 718), (718, 698, 700, 719), (719, 700, 702, 720), (720, 702, 704, 721), (678, 676, 706, 704, 702, 700, 698, 696, 694, 692, 690, 688, 686, 684, 682, 680), (722, 706, 676, 707), (721, 704, 706, 722), (675, 677, 679, 681, 683, 685, 687, 689, 691, 693, 695, 697, 699, 701, 703, 705), (707, 708, 729, 728), (708, 709, 730, 729), (679, 709, 710, 681), (681, 710, 711, 683), (683, 711, 712, 685), (685, 712, 713, 687), (687, 713, 714, 689), (689, 714, 715, 691), (691, 715, 716, 693), (693, 716, 717, 695), (695, 717, 718, 697), (697, 718, 719, 699), (699, 719, 720, 701), (701, 720, 721, 703), (722, 707, 728, 732), (721, 722, 732, 731), (723, 728, 729, 724), (724, 729, 730, 725), (727, 732, 728, 723), (726, 731, 732, 727), (675, 705, 727, 723), (705, 703, 726, 727), (703, 721, 731, 726), (709, 679, 725, 730), (679, 677, 724, 725), (677, 675, 723, 724), (734, 733, 736, 737), (733, 735, 738, 736), (473, 458, 736, 738), (458, 459, 737, 736), (442, 457, 735, 733), (443, 442, 733, 734), (744, 741, 749, 752), (739, 742, 750, 450), (743, 742, 745, 746), (744, 743, 746, 747), (395, 449, 742, 739), (451, 399, 741, 744), (399, 397, 740, 741), (397, 395, 739, 740), (752, 749, 755, 758), (450, 750, 756, 753), (750, 742, 759, 762), (744, 752, 764, 761), (741, 740, 748, 749), (740, 739, 450, 748), (758, 755, 767, 770), (753, 756, 768, 765), (751, 752, 758, 757), (750, 751, 757, 756), (749, 748, 754, 755), (748, 450, 753, 754), (760, 761, 764, 763), (759, 760, 763, 762), (752, 751, 763, 764), (751, 750, 762, 763), (743, 744, 761, 760), (742, 743, 760, 759), (770, 767, 773, 776), (765, 768, 774, 771), (757, 758, 770, 769), (756, 757, 769, 768), (755, 754, 766, 767), (754, 753, 765, 766), (776, 773, 779, 782), (771, 774, 780, 777), (769, 770, 776, 775), (768, 769, 775, 774), (767, 766, 772, 773), (766, 765, 771, 772), (782, 779, 785, 788), (777, 780, 786, 783), (775, 776, 782, 781), (774, 775, 781, 780), (773, 772, 778, 779), (772, 771, 777, 778), (788, 785, 791, 794), (783, 786, 792, 789), (781, 782, 788, 787), (780, 781, 787, 786), (779, 778, 784, 785), (778, 777, 783, 784), (794, 791, 797, 800), (789, 792, 798, 795), (787, 788, 794, 793), (786, 787, 793, 792), (785, 784, 790, 791), (784, 783, 789, 790), (797, 796, 799, 800), (796, 795, 798, 799), (793, 794, 800, 799), (792, 793, 799, 798), (791, 790, 796, 797), (790, 789, 795, 796), (808, 807, 806, 805), (811, 809, 805, 806), (812, 811, 815, 816), (802, 803, 819, 818), (809, 810, 808, 805), (810, 812, 807, 808), (802, 801, 809, 811), (803, 802, 811, 812), (801, 804, 810, 809), (804, 803, 812, 810), (816, 815, 813, 814), (807, 812, 816, 814), (811, 806, 813, 815), (806, 807, 814, 813), (822, 825, 831, 829), (801, 802, 818, 817), (803, 804, 820, 819), (804, 801, 817, 820), (821, 822, 823, 824), (827, 825, 822, 821), (826, 828, 824, 823), (828, 827, 821, 824), (818, 819, 826, 825), (817, 818, 825, 827), (819, 820, 828, 826), (820, 817, 827, 828), (831, 832, 836, 835), (826, 823, 830, 832), (823, 822, 829, 830), (825, 826, 832, 831), (835, 836, 834, 833), (829, 831, 835, 833), (832, 830, 834, 836), (834, 830, 838, 840), (838, 837, 839, 840), (829, 833, 839, 837), (833, 834, 840, 839), (830, 829, 837, 838), (874, 873, 885, 886), (850, 848, 867, 868), (843, 844, 846, 845), (875, 874, 886, 887), (852, 850, 868, 869), (845, 846, 848, 847), (872, 871, 883, 884), (854, 852, 869, 870), (847, 848, 850, 849), (871, 870, 882, 883), (856, 854, 870, 871), (849, 850, 852, 851), (870, 869, 881, 882), (858, 856, 871, 872), (851, 852, 854, 853), (869, 868, 880, 881), (860, 858, 872, 873), (853, 854, 856, 855), (868, 867, 879, 880), (862, 860, 873, 874), (855, 856, 858, 857), (867, 841, 877, 879), (864, 862, 874, 875), (857, 858, 860, 859), (877, 878, 890, 889), (866, 864, 875, 876), (859, 860, 862, 861), (846, 844, 842, 841), (841, 842, 878, 877), (861, 862, 864, 863), (844, 866, 876, 842), (865, 866, 844, 843), (863, 864, 866, 865), (873, 872, 884, 885), (848, 846, 841, 867), (843, 845, 847, 849, 851, 853, 855, 857, 859, 861, 863, 865), (876, 875, 887, 888), (842, 876, 888, 878), (889, 890, 902, 901), (879, 877, 889, 891), (880, 879, 891, 892), (881, 880, 892, 893), (882, 881, 893, 894), (883, 882, 894, 895), (884, 883, 895, 896), (885, 884, 896, 897), (886, 885, 897, 898), (887, 886, 898, 899), (888, 887, 899, 900), (878, 888, 900, 890), (901, 902, 912, 911, 910, 909, 908, 907, 906, 905, 904, 903), (891, 889, 901, 903), (892, 891, 903, 904), (893, 892, 904, 905), (894, 893, 905, 906), (895, 894, 906, 907), (896, 895, 907, 908), (897, 896, 908, 909), (898, 897, 909, 910), (899, 898, 910, 911), (900, 899, 911, 912), (890, 900, 912, 902), (913, 914, 916, 915), (168, 150, 913, 915), (169, 168, 915, 916), (150, 151, 914, 913), (921, 922, 918, 917), (927, 923, 938, 940), (923, 924, 920, 919), (925, 921, 931, 933), (929, 917, 977, 981), (924, 928, 934, 932), (928, 927, 926, 925), (924, 923, 927, 928), (922, 926, 939, 937), (922, 921, 925, 926), (932, 931, 929, 930), (931, 932, 934, 933), (928, 925, 933, 934), (920, 930, 982, 980), (920, 924, 932, 930), (921, 917, 929, 931), (940, 938, 944, 946), (937, 939, 945, 943), (926, 927, 940, 939), (1011, 1012, 1009, 1007), (923, 919, 936, 938), (918, 922, 937, 935), (946, 944, 950, 952), (943, 945, 951, 949), (939, 940, 946, 945), (1020, 1013, 1012, 1019), (938, 936, 942, 944), (935, 937, 943, 941), (952, 950, 956, 958), (949, 951, 957, 955), (945, 946, 952, 951), (1013, 1020, 942, 936), (944, 942, 948, 950), (941, 943, 949, 947), (954, 962, 974, 968), (966, 965, 975, 976), (951, 952, 958, 957), (947, 953, 961, 959), (950, 948, 954, 956), (947, 949, 955, 953), (959, 961, 965, 963), (954, 948, 960, 962), (965, 961, 973, 975), (941, 1019, 1012, 935), (964, 963, 965, 966), (962, 960, 964, 966), (962, 966, 976, 974), (963, 1015, 1017, 959), (969, 970, 968, 967), (970, 969, 971, 972), (967, 968, 974, 973), (973, 974, 976, 975), (961, 953, 967, 973), (955, 957, 971, 969), (958, 956, 970, 972), (957, 958, 972, 971), (956, 954, 968, 970), (953, 955, 969, 967), (977, 978, 979, 980), (977, 980, 982, 981), (930, 929, 981, 982), (919, 920, 980, 979), (978, 918, 983, 985), (917, 918, 978, 977), (985, 983, 987, 989), (919, 979, 986, 984), (979, 978, 985, 986), (989, 987, 995, 997), (987, 983, 993, 995), (984, 986, 990, 988), (986, 985, 989, 990), (984, 988, 996, 994), (997, 995, 1003, 1005), (995, 993, 1001, 1003), (994, 996, 1004, 1002), (988, 990, 998, 996), (990, 989, 997, 998), (919, 984, 994, 992), (983, 918, 991, 993), (918, 919, 992, 991), (999, 1000, 1002, 1001), (1003, 1004, 1006, 1005), (1001, 1002, 1004, 1003), (996, 998, 1006, 1004), (998, 997, 1005, 1006), (992, 994, 1002, 1000), (993, 991, 999, 1001), (991, 992, 1000, 999), (1008, 1007, 1009, 1010), (1013, 1014, 1008, 1010), (1012, 1013, 1018, 1017), (1014, 1011, 1007, 1008), (918, 935, 1012, 1011), (936, 919, 1014, 1013), (1020, 1018, 960, 948), (919, 918, 1011, 1014), (1019, 947, 959, 1017), (1013, 1010, 1016, 1018), (1009, 1012, 1017, 1015), (1010, 1009, 1015, 1016), (964, 960, 1018, 1016), (963, 964, 1016, 1015), (1018, 1017, 1019, 1020), (1020, 948, 942), (947, 1019, 941), (1021, 1022, 1024, 1023), (1023, 1024, 1026, 1025), (1025, 1026, 1028, 1027), (1027, 1028, 1030, 1029), (1029, 1030, 1032, 1031), (1031, 1032, 1034, 1033), (1033, 1034, 1036, 1035), (1035, 1036, 1038, 1037), (1037, 1038, 1040, 1039), (1039, 1040, 1042, 1041), (1024, 1022, 1044, 1042, 1040, 1038, 1036, 1034, 1032, 1030, 1028, 1026), (1043, 1044, 1022, 1021), (1041, 1042, 1044, 1043), (1043, 1021, 1045, 1056), (1045, 1046, 1047, 1048, 1049, 1050, 1051, 1052, 1053, 1054, 1055, 1056), (1041, 1043, 1056, 1055), (1039, 1041, 1055, 1054), (1037, 1039, 1054, 1053), (1035, 1037, 1053, 1052), (1035, 1052, 1062, 1059), (1050, 1031, 1057, 1060), (1029, 1031, 1050, 1049), (1027, 1029, 1049, 1048), (1025, 1027, 1048, 1047), (1023, 1025, 1047, 1046), (1021, 1023, 1046, 1045), (1058, 1059, 1062, 1061), (1057, 1058, 1061, 1060), (1052, 1051, 1061, 1062), (1051, 1050, 1060, 1061), (1033, 1035, 1059, 1058), (1031, 1033, 1058, 1057), (1083, 1084, 1092, 1091), (1069, 1071, 1082, 1081), (1065, 1066, 1068, 1067), (1084, 1085, 1093, 1092), (1071, 1073, 1083, 1082), (1067, 1068, 1070, 1069), (1081, 1082, 1090, 1089), (1073, 1075, 1084, 1083), (1069, 1070, 1072, 1071), (1063, 1081, 1089, 1087), (1075, 1077, 1085, 1084), (1071, 1072, 1074, 1073), (1088, 1087, 1089, 1090, 1091, 1092, 1093, 1094), (1077, 1079, 1086, 1085), (1073, 1074, 1076, 1075), (1065, 1067, 1063, 1064), (1064, 1063, 1087, 1088), (1075, 1076, 1078, 1077), (1066, 1080, 1102, 1095), (1079, 1080, 1066, 1065), (1077, 1078, 1080, 1079), (1082, 1083, 1091, 1090), (1067, 1069, 1081, 1063), (1079, 1065, 1064, 1086), (1085, 1086, 1094, 1093), (1086, 1064, 1088, 1094), (1095, 1102, 1110, 1103), (1080, 1078, 1101, 1102), (1078, 1076, 1100, 1101), (1076, 1074, 1099, 1100), (1074, 1072, 1098, 1099), (1072, 1070, 1097, 1098), (1070, 1068, 1096, 1097), (1068, 1066, 1095, 1096), (1103, 1110, 1118, 1111), (1102, 1101, 1109, 1110), (1101, 1100, 1108, 1109), (1100, 1099, 1107, 1108), (1099, 1098, 1106, 1107), (1098, 1097, 1105, 1106), (1097, 1096, 1104, 1105), (1096, 1095, 1103, 1104), (1112, 1111, 1118, 1117, 1116, 1115, 1114, 1113), (1110, 1109, 1117, 1118), (1109, 1108, 1116, 1117), (1108, 1107, 1115, 1116), (1107, 1106, 1114, 1115), (1106, 1105, 1113, 1114), (1105, 1104, 1112, 1113), (1104, 1103, 1111, 1112), (1120, 1119, 1121, 1122), (176, 182, 1121, 1119), (1121, 182, 1123, 1125), (177, 176, 1119, 1120), (1125, 1123, 1127, 1129), (183, 1122, 1126, 1124), (1122, 1121, 1125, 1126), (182, 183, 1124, 1123), (1129, 1127, 1131, 1133), (1124, 1126, 1130, 1128), (1126, 1125, 1129, 1130), (1123, 1124, 1128, 1127), (1133, 1131, 1135, 1137), (1128, 1130, 1134, 1132), (1130, 1129, 1133, 1134), (1127, 1128, 1132, 1131), (1137, 1135, 1139, 1141), (1132, 1134, 1138, 1136), (1134, 1133, 1137, 1138), (1131, 1132, 1136, 1135), (1141, 1139, 1143, 1145), (1136, 1138, 1142, 1140), (1138, 1137, 1141, 1142), (1135, 1136, 1140, 1139), (1145, 1143, 1147, 1149), (1140, 1142, 1146, 1144), (1142, 1141, 1145, 1146), (1139, 1140, 1144, 1143), (1149, 1147, 1151, 1153), (1144, 1146, 1150, 1148), (1146, 1145, 1149, 1150), (1143, 1144, 1148, 1147), (1151, 1152, 1154, 1153), (1148, 1150, 1154, 1152), (1150, 1149, 1153, 1154), (1147, 1148, 1152, 1151), (1161, 1163, 1170, 1169), (1157, 1158, 1160, 1159), (1163, 1165, 1171, 1170), (1159, 1160, 1162, 1161), (1165, 1167, 1172, 1171), (1161, 1162, 1164, 1163), (1157, 1159, 1155, 1156), (1156, 1155, 1169, 1170, 1171, 1172), (1163, 1164, 1166, 1165), (1160, 1158, 1168, 1166, 1164, 1162), (1167, 1168, 1158, 1157), (1165, 1166, 1168, 1167), (1159, 1161, 1169, 1155), (1167, 1157, 1156, 1172), (1177, 1178, 1174, 1173), (1178, 1179, 1175, 1174), (1179, 1180, 1176, 1175), (1180, 1177, 1173, 1176), (1176, 1173, 1181, 1184), (1180, 1179, 1178, 1177), (1184, 1181, 1185, 1188), (1175, 1176, 1184, 1183), (1174, 1175, 1183, 1182), (1173, 1174, 1182, 1181), (1188, 1185, 1189, 1192), (1183, 1184, 1188, 1187), (1182, 1183, 1187, 1186), (1181, 1182, 1186, 1185), (1192, 1189, 1193, 1196), (1187, 1188, 1192, 1191), (1186, 1187, 1191, 1190), (1185, 1186, 1190, 1189), (1196, 1193, 1197, 1200), (1191, 1192, 1196, 1195), (1190, 1191, 1195, 1194), (1189, 1190, 1194, 1193), (1200, 1197, 1201, 1204), (1195, 1196, 1200, 1199), (1194, 1195, 1199, 1198), (1193, 1194, 1198, 1197), (1204, 1201, 1205, 1208), (1199, 1200, 1204, 1203), (1198, 1199, 1203, 1202), (1197, 1198, 1202, 1201), (1208, 1205, 1209, 1212), (1203, 1204, 1208, 1207), (1202, 1203, 1207, 1206), (1201, 1202, 1206, 1205), (1209, 1210, 1211, 1212), (1207, 1208, 1212, 1211), (1206, 1207, 1211, 1210), (1205, 1206, 1210, 1209), (1261, 1218, 1214, 1263), (1234, 1219, 1215, 1235), (1254, 1220, 1216, 1256), (1238, 1217, 1213, 1239), (1270, 1235, 1215, 1262), (1249, 1230, 1228, 1247), (1255, 1221, 1222, 1253), (1264, 1223, 1224, 1262), (1258, 1242, 1224, 1256), (1260, 1244, 1221, 1255), (1272, 1245, 1225, 1265), (1267, 1231, 1226, 1266), (1251, 1232, 1225, 1245), (1268, 1229, 1227, 1265), (1243, 1223, 1230, 1249), (1264, 1219, 1231, 1267), (1233, 1218, 1232, 1251), (1261, 1221, 1229, 1268), (1218, 1233, 1236, 1214), (1233, 1234, 1235, 1236), (1220, 1237, 1240, 1216), (1237, 1238, 1239, 1240), (1263, 1214, 1236, 1269), (1269, 1236, 1235, 1270), (1229, 1250, 1248, 1227), (1250, 1249, 1247, 1248), (1253, 1222, 1241, 1257), (1258, 1257, 1275, 1276), (1254, 1223, 1243, 1259), (1259, 1243, 1244, 1260), (1266, 1226, 1246, 1271), (1271, 1246, 1245, 1272), (1231, 1252, 1246, 1226), (1252, 1251, 1245, 1246), (1221, 1244, 1250, 1229), (1244, 1243, 1249, 1250), (1219, 1234, 1252, 1231), (1234, 1233, 1251, 1252), (1223, 1254, 1256, 1224), (1217, 1255, 1253, 1213), (1240, 1258, 1256, 1216), (1238, 1260, 1255, 1217), (1213, 1253, 1257, 1239), (1239, 1257, 1258, 1240), (1220, 1254, 1259, 1237), (1237, 1259, 1260, 1238), (1221, 1261, 1263, 1222), (1242, 1270, 1262, 1224), (1219, 1264, 1262, 1215), (1248, 1272, 1265, 1227), (1230, 1267, 1266, 1228), (1232, 1268, 1265, 1225), (1223, 1264, 1267, 1230), (1218, 1261, 1268, 1232), (1222, 1263, 1269, 1241), (1269, 1270, 1278, 1277), (1228, 1266, 1271, 1247), (1247, 1271, 1272, 1248), (1275, 1273, 1274, 1276), (1273, 1277, 1278, 1274), (1242, 1258, 1276, 1274), (1257, 1241, 1273, 1275), (1270, 1242, 1274, 1278), (1241, 1269, 1277, 1273), (1279, 1280, 1282, 1281), (1281, 1282, 1284, 1283), (1287, 1288, 1280, 1279), (1285, 1286, 1288, 1287), (1289, 1291, 1292, 1290), (1291, 1293, 1294, 1292), (1297, 1289, 1290, 1298), (1295, 1297, 1298, 1296), (1288, 1298, 1290, 1280), (1279, 1289, 1297, 1287), (1286, 1296, 1298, 1288), (1287, 1297, 1295, 1285), (1285, 1295, 1296, 1286), (1284, 1294, 1293, 1283), (1282, 1292, 1294, 1284), (1283, 1293, 1291, 1281), (1280, 1290, 1292, 1282), (1281, 1291, 1289, 1279), (1319, 1320, 1328, 1327), (1305, 1307, 1318, 1317), (1301, 1302, 1304, 1303), (1320, 1321, 1329, 1328), (1327, 1326, 1345, 1346), (1303, 1304, 1306, 1305), (1317, 1318, 1326, 1325), (1309, 1311, 1320, 1319), (1305, 1306, 1308, 1307), (1299, 1317, 1325, 1323), (1311, 1313, 1455, 1454), (1326, 1318, 1343, 1345), (1324, 1323, 1325, 1326, 1327, 1328, 1329, 1330), (1313, 1315, 1322, 1321), (1309, 1310, 1312, 1311), (1301, 1303, 1299, 1300), (1300, 1299, 1323, 1324), (1311, 1312, 1314, 1313), (1302, 1316, 1362, 1355), (1324, 1330, 1338, 1337), (1313, 1314, 1316, 1315), (1319, 1327, 1346, 1344), (1317, 1299, 1451, 1456), (1300, 1324, 1337, 1331), (1321, 1322, 1330, 1329), (1330, 1322, 1336, 1338), (1334, 1335, 1333, 1332), (1334, 1332, 1331, 1336), (1336, 1331, 1337, 1338), (1316, 1302, 1333, 1335), (1315, 1316, 1335, 1334), (1322, 1315, 1334, 1336), (1301, 1300, 1331, 1332), (1302, 1301, 1332, 1333), (1339, 1341, 1344, 1343), (1339, 1340, 1342, 1341), (1343, 1344, 1346, 1345), (1310, 1309, 1341, 1342), (1340, 1308, 1347, 1349), (1307, 1308, 1340, 1339), (1309, 1319, 1344, 1341), (1318, 1307, 1339, 1343), (1349, 1347, 1351, 1353), (1310, 1342, 1350, 1348), (1342, 1340, 1349, 1350), (1308, 1310, 1348, 1347), (1351, 1352, 1354, 1353), (1348, 1350, 1354, 1352), (1350, 1349, 1353, 1354), (1347, 1348, 1352, 1351), (1355, 1362, 1370, 1363), (1316, 1314, 1361, 1362), (1314, 1312, 1360, 1361), (1312, 1310, 1359, 1360), (1310, 1308, 1358, 1359), (1308, 1306, 1357, 1358), (1306, 1304, 1356, 1357), (1304, 1302, 1355, 1356), (1363, 1370, 1378, 1371), (1362, 1361, 1369, 1370), (1361, 1360, 1368, 1369), (1360, 1359, 1367, 1368), (1359, 1358, 1366, 1367), (1358, 1357, 1365, 1366), (1357, 1356, 1364, 1365), (1356, 1355, 1363, 1364), (1372, 1371, 1378, 1377, 1376, 1375, 1374, 1373), (1370, 1369, 1377, 1378), (1369, 1368, 1376, 1377), (1368, 1367, 1375, 1376), (1367, 1366, 1374, 1375), (1366, 1365, 1373, 1374), (1365, 1364, 1372, 1373), (1364, 1363, 1371, 1372), (1411, 1412, 1424, 1423), (1385, 1387, 1406, 1405), (1381, 1382, 1384, 1383), (1412, 1413, 1425, 1424), (1387, 1389, 1407, 1406), (1383, 1384, 1386, 1385), (1409, 1410, 1422, 1421), (1389, 1391, 1408, 1407), (1385, 1386, 1388, 1387), (1408, 1409, 1421, 1420), (1391, 1393, 1409, 1408), (1387, 1388, 1390, 1389), (1407, 1408, 1420, 1419), (1393, 1395, 1410, 1409), (1389, 1390, 1392, 1391), (1406, 1407, 1419, 1418), (1395, 1397, 1411, 1410), (1391, 1392, 1394, 1393), (1405, 1406, 1418, 1417), (1397, 1399, 1412, 1411), (1393, 1394, 1396, 1395), (1379, 1405, 1417, 1415), (1399, 1401, 1413, 1412), (1395, 1396, 1398, 1397), (1416, 1415, 1427, 1428), (1401, 1403, 1414, 1413), (1397, 1398, 1400, 1399), (1381, 1383, 1379, 1380), (1380, 1379, 1415, 1416), (1399, 1400, 1402, 1401), (1384, 1382, 1404, 1402, 1400, 1398, 1396, 1394, 1392, 1390, 1388, 1386), (1403, 1404, 1382, 1381), (1401, 1402, 1404, 1403), (1410, 1411, 1423, 1422), (1383, 1385, 1405, 1379), (1403, 1381, 1380, 1414), (1413, 1414, 1426, 1425), (1414, 1380, 1416, 1426), (1428, 1427, 1439, 1440), (1415, 1417, 1429, 1427), (1417, 1418, 1430, 1429), (1418, 1419, 1431, 1430), (1419, 1420, 1432, 1431), (1420, 1421, 1433, 1432), (1421, 1422, 1434, 1433), (1422, 1423, 1435, 1434), (1423, 1424, 1436, 1435), (1424, 1425, 1437, 1436), (1425, 1426, 1438, 1437), (1426, 1416, 1428, 1438), (1440, 1439, 1441, 1442, 1443, 1444, 1445, 1446, 1447, 1448, 1449, 1450), (1427, 1429, 1441, 1439), (1429, 1430, 1442, 1441), (1430, 1431, 1443, 1442), (1431, 1432, 1444, 1443), (1432, 1433, 1445, 1444), (1433, 1434, 1446, 1445), (1434, 1435, 1447, 1446), (1435, 1436, 1448, 1447), (1436, 1437, 1449, 1448), (1437, 1438, 1450, 1449), (1438, 1428, 1440, 1450), (1454, 1455, 1458, 1457), (1452, 1453, 1456, 1451), (1313, 1321, 1458, 1455), (1320, 1311, 1454, 1457), (1321, 1320, 1457, 1458), (1303, 1305, 1453, 1452), (1305, 1317, 1456, 1453), (1299, 1303, 1452, 1451), (1481, 1459, 1460, 1471), (1471, 1460, 1461, 1472), (1472, 1461, 1462, 1473), (642, 1463, 1470, 666), (1474, 1463, 1464, 1475), (1475, 1464, 1465, 1476), (1476, 1465, 1466, 1477), (1478, 1468, 1467, 1482), (1477, 1466, 1468, 1478), (634, 1459, 1467, 658), (1479, 1469, 1470, 1480), (1473, 1462, 1469, 1479), (1463, 1474, 1480, 1470), (1459, 1481, 1482, 1467), (1493, 1481, 1471, 1483), (1604, 1603, 1877, 1878), (1484, 1472, 1473, 1485), (1486, 1474, 1475, 1487), (1631, 1619, 1883, 1887), (1488, 1476, 1477, 1489), (1574, 1578, 1774, 1771), (1489, 1477, 1478, 1490), (1562, 1550, 1763, 1767), (1485, 1473, 1479, 1491), (1474, 1486, 1492, 1480), (1481, 1493, 1494, 1482), (1505, 1493, 1483, 1495), (1495, 1483, 1484, 1496), (1496, 1484, 1485, 1497), (1498, 1486, 1487, 1499), (1499, 1487, 1488, 1500), (1500, 1488, 1489, 1501), (1502, 1490, 1494, 1506), (1501, 1489, 1490, 1502), (1503, 1491, 1492, 1504), (1497, 1485, 1491, 1503), (1486, 1498, 1504, 1492), (1493, 1505, 1506, 1494), (1517, 1505, 1495, 1507), (1488, 1487, 1839, 1840), (1508, 1496, 1497, 1509), (1510, 1498, 1499, 1511), (1603, 1591, 1873, 1877), (1512, 1500, 1501, 1513), (1612, 1611, 1784, 1785), (1513, 1501, 1502, 1514), (1626, 1638, 1794, 1790), (1509, 1497, 1503, 1515), (1498, 1510, 1516, 1504), (1505, 1517, 1518, 1506), (1529, 1517, 1507, 1519), (1519, 1507, 1508, 1520), (1520, 1508, 1509, 1521), (1522, 1510, 1511, 1523), (1523, 1511, 1512, 1524), (1524, 1512, 1513, 1525), (1526, 1514, 1518, 1530), (1525, 1513, 1514, 1526), (1527, 1515, 1516, 1528), (1521, 1509, 1515, 1527), (1510, 1522, 1528, 1516), (1517, 1529, 1530, 1518), (1541, 1529, 1519, 1531), (1652, 1651, 1893, 1894), (1532, 1520, 1521, 1533), (1534, 1522, 1523, 1535), (1536, 1535, 1855, 1856), (1536, 1524, 1525, 1537), (1717, 661, 1727, 1817), (1537, 1525, 1526, 1538), (1610, 1598, 1779, 1783), (1533, 1521, 1527, 1539), (1522, 1534, 1540, 1528), (1529, 1541, 1542, 1530), (1553, 1541, 1531, 1543), (1543, 1531, 1532, 1544), (1544, 1532, 1533, 1545), (1546, 1534, 1535, 1547), (1547, 1535, 1536, 1548), (1548, 1536, 1537, 1549), (1550, 1538, 1542, 1554), (1549, 1537, 1538, 1550), (1551, 1539, 1540, 1552), (1545, 1533, 1539, 1551), (1534, 1546, 1552, 1540), (1541, 1553, 1554, 1542), (1565, 1553, 1543, 1555), (1651, 1639, 1889, 1893), (1556, 1544, 1545, 1557), (1558, 1546, 1547, 1559), (1584, 1583, 1871, 1872), (1560, 1548, 1549, 1561), (1622, 1626, 1790, 1787), (1561, 1549, 1550, 1562), (1660, 1659, 1800, 1801), (1557, 1545, 1551, 1563), (1546, 1558, 1564, 1552), (1553, 1565, 1566, 1554), (1577, 1565, 1555, 1567), (1567, 1555, 1556, 1568), (1568, 1556, 1557, 1569), (1570, 1558, 1559, 1571), (1571, 1559, 1560, 1572), (1572, 1560, 1561, 1573), (1574, 1562, 1566, 1578), (1573, 1561, 1562, 1574), (1575, 1563, 1564, 1576), (1569, 1557, 1563, 1575), (1558, 1570, 1576, 1564), (1565, 1577, 1578, 1566), (1589, 1577, 1567, 1579), (1632, 1631, 1887, 1888), (1580, 1568, 1569, 1581), (1582, 1570, 1571, 1583), (646, 1465, 1832, 1826), (1584, 1572, 1573, 1585), (1693, 1698, 1812, 1811), (1585, 1573, 1574, 1586), (1658, 1646, 1795, 1799), (1581, 1569, 1575, 1587), (1570, 1582, 1588, 1576), (1577, 1589, 1590, 1578), (1601, 1589, 1579, 1591), (1591, 1579, 1580, 1592), (1592, 1580, 1581, 1593), (1594, 1582, 1583, 1595), (1595, 1583, 1584, 1596), (1596, 1584, 1585, 1597), (1598, 1586, 1590, 1602), (1597, 1585, 1586, 1598), (1599, 1587, 1588, 1600), (1593, 1581, 1587, 1599), (1582, 1594, 1600, 1588), (1589, 1601, 1602, 1590), (1613, 1601, 1591, 1603), (645, 649, 1828, 1825), (1604, 1592, 1593, 1605), (1606, 1594, 1595, 1607), (1495, 1496, 1842, 1841), (1608, 1596, 1597, 1609), (1670, 1674, 1806, 1803), (1609, 1597, 1598, 1610), (665, 663, 1729, 1731), (1605, 1593, 1599, 1611), (1594, 1606, 1612, 1600), (1601, 1613, 1614, 1602), (1625, 1613, 1603, 1615), (1615, 1603, 1604, 1616), (1616, 1604, 1605, 1617), (1618, 1606, 1607, 1619), (1619, 1607, 1608, 1620), (1620, 1608, 1609, 1621), (1622, 1610, 1614, 1626), (1621, 1609, 1610, 1622), (1623, 1611, 1612, 1624), (1617, 1605, 1611, 1623), (1606, 1618, 1624, 1612), (1613, 1625, 1626, 1614), (1637, 1625, 1615, 1627), (1461, 1460, 1829, 1830), (1628, 1616, 1617, 1629), (1630, 1618, 1619, 1631), (1543, 1544, 1858, 1857), (1632, 1620, 1621, 1633), (661, 662, 1728, 1727), (1633, 1621, 1622, 1634), (1503, 1504, 1749, 1748), (1629, 1617, 1623, 1635), (1618, 1630, 1636, 1624), (1625, 1637, 1638, 1626), (1649, 1637, 1627, 1639), (1639, 1627, 1628, 1640), (1640, 1628, 1629, 1641), (1642, 1630, 1631, 1643), (1643, 1631, 1632, 1644), (1644, 1632, 1633, 1645), (1646, 1634, 1638, 1650), (1645, 1633, 1634, 1646), (1647, 1635, 1636, 1648), (1641, 1629, 1635, 1647), (1630, 1642, 1648, 1636), (1637, 1649, 1650, 1638), (1661, 1649, 1639, 1651), (1664, 637, 1821, 1898), (1652, 1640, 1641, 1653), (1654, 1642, 1643, 1655), (1591, 1592, 1874, 1873), (1656, 1644, 1645, 1657), (1480, 1492, 1745, 1741), (1657, 1645, 1646, 1658), (1690, 1685, 1809, 1810), (1653, 1641, 1647, 1659), (1642, 1654, 1660, 1648), (1649, 1661, 1662, 1650), (1673, 1661, 1651, 1663), (1663, 1651, 1652, 1664), (1664, 1652, 1653, 1665), (1666, 1654, 1655, 1667), (1667, 1655, 1656, 1668), (1668, 1656, 1657, 1669), (1670, 1658, 1662, 1674), (1669, 1657, 1658, 1670), (1671, 1659, 1660, 1672), (1665, 1653, 1659, 1671), (1654, 1666, 1672, 1660), (1661, 1673, 1674, 1662), (633, 1673, 1663, 635), (1475, 1476, 1836, 1835), (637, 1664, 1665, 639), (641, 1666, 1667, 643), (648, 637, 643, 649), (1551, 1552, 1765, 1764), (639, 1665, 1671, 663), (1464, 644, 1824, 1831), (1639, 1640, 1890, 1889), (633, 668, 674, 657), (645, 650, 667, 671), (649, 645, 671, 670), (635, 648, 669, 672), (633, 635, 672, 668), (660, 657, 674, 673), (645, 1668, 1669, 650), (1528, 1540, 1761, 1757), (650, 1669, 1670, 660), (669, 670, 1676, 1679), (668, 1675, 1677, 674), (671, 667, 1678, 1680), (670, 671, 1680, 1676), (672, 669, 1679, 1681), (668, 672, 1681, 1675), (663, 1671, 1804, 1729), (1686, 1678, 1682, 1690), (1679, 1676, 1684, 1687), (1675, 1683, 1685, 1677), (1680, 1678, 1686, 1688), (1676, 1680, 1688, 1684), (1681, 1679, 1687, 1689), (1675, 1681, 1689, 1683), (1682, 1677, 1685, 1690), (1694, 1686, 1690, 1698), (1687, 1684, 1692, 1695), (1683, 1691, 1693, 1685), (1688, 1686, 1694, 1696), (1684, 1688, 1696, 1692), (1689, 1687, 1695, 1697), (1683, 1689, 1697, 1691), (1518, 1514, 1751, 1754), (1702, 1694, 1698, 1706), (1695, 1692, 1700, 1703), (1691, 1699, 1701, 1693), (1696, 1694, 1702, 1704), (1692, 1696, 1704, 1700), (1697, 1695, 1703, 1705), (1691, 1697, 1705, 1699), (1698, 1693, 1701, 1706), (1710, 1702, 1706, 1714), (1703, 1700, 1708, 1711), (1699, 1707, 1709, 1701), (1704, 1702, 1710, 1712), (1700, 1704, 1712, 1708), (1705, 1703, 1711, 1713), (1699, 1705, 1713, 1707), (1682, 673, 1733, 1808), (1718, 1710, 1714, 1722), (1711, 1708, 1716, 1719), (1707, 1715, 1717, 1709), (1712, 1710, 1718, 1720), (1708, 1712, 1720, 1716), (1713, 1711, 1719, 1721), (1707, 1713, 1721, 1715), (1714, 1709, 1717, 1722), (656, 1718, 1722, 662), (1736, 1725, 1724, 1735), (1818, 1817, 1727, 1728), (1737, 1730, 1732, 1738), (1743, 1739, 1742, 1746), (1744, 1740, 1741, 1745), (1751, 1747, 1750, 1754), (1752, 1748, 1749, 1753), (1759, 1755, 1758, 1762), (1760, 1756, 1757, 1761), (1767, 1763, 1766, 1770), (1768, 1764, 1765, 1769), (1775, 1771, 1774, 1778), (1776, 1772, 1773, 1777), (1783, 1779, 1782, 1786), (1784, 1780, 1781, 1785), (1791, 1787, 1790, 1794), (1792, 1788, 1789, 1793), (1799, 1795, 1798, 1802), (1800, 1796, 1797, 1801), (1729, 1804, 1805, 1731), (1726, 1803, 1806, 1723), (1733, 1734, 1807, 1808), (1810, 1809, 1811, 1812), (1814, 1813, 1815, 1816), (1526, 1530, 1758, 1755), (1564, 1563, 1768, 1769), (1478, 1482, 1742, 1739), (1516, 1515, 1752, 1753), (664, 666, 1732, 1730), (1530, 1542, 1762, 1758), (1659, 1647, 1796, 1800), (1470, 1469, 1737, 1738), (1482, 1494, 1746, 1742), (674, 1677, 1807, 1734), (1611, 1599, 1780, 1784), (1706, 1701, 1813, 1814), (1563, 1551, 1764, 1768), (1515, 1503, 1748, 1752), (1672, 665, 1731, 1805), (1674, 657, 1723, 1806), (1671, 1672, 1805, 1804), (1648, 1660, 1801, 1797), (1638, 1634, 1791, 1794), (1623, 1624, 1789, 1788), (1600, 1612, 1785, 1781), (1590, 1586, 1775, 1778), (1542, 1538, 1759, 1762), (1552, 1564, 1769, 1765), (1575, 1576, 1773, 1772), (1709, 1714, 1816, 1815), (660, 1670, 1803, 1726), (1494, 1490, 1743, 1746), (1504, 1516, 1753, 1749), (1527, 1528, 1757, 1756), (1468, 659, 1725, 1736), (1479, 1480, 1741, 1740), (1714, 1706, 1814, 1816), (1685, 1693, 1811, 1809), (657, 660, 1726, 1723), (658, 1467, 1735, 1724), (1722, 1717, 1817, 1818), (1646, 1650, 1798, 1795), (1634, 1622, 1787, 1791), (1469, 664, 1730, 1737), (1650, 1662, 1802, 1798), (1636, 1635, 1792, 1793), (1598, 1602, 1782, 1779), (673, 674, 1734, 1733), (1586, 1574, 1771, 1775), (1602, 1614, 1786, 1782), (1588, 1587, 1776, 1777), (1550, 1554, 1766, 1763), (1538, 1526, 1755, 1759), (1490, 1478, 1739, 1743), (1502, 1506, 1750, 1747), (662, 1722, 1818, 1728), (1540, 1539, 1760, 1761), (1554, 1566, 1770, 1766), (1492, 1491, 1744, 1745), (1506, 1518, 1754, 1750), (659, 658, 1724, 1725), (1635, 1623, 1788, 1792), (666, 1470, 1738, 1732), (1587, 1575, 1772, 1776), (1539, 1527, 1756, 1760), (1701, 1709, 1815, 1813), (1467, 1468, 1736, 1735), (1491, 1479, 1740, 1744), (1662, 1658, 1799, 1802), (1677, 1682, 1808, 1807), (1647, 1648, 1797, 1796), (1624, 1636, 1793, 1789), (1614, 1610, 1783, 1786), (1599, 1600, 1781, 1780), (1576, 1588, 1777, 1773), (1566, 1562, 1767, 1770), (1829, 1820, 1822, 1830), (1825, 1828, 1899, 1900), (1831, 1824, 1826, 1832), (1837, 1833, 1834, 1838), (1839, 1835, 1836, 1840), (1845, 1841, 1842, 1846), (1847, 1843, 1844, 1848), (1853, 1849, 1850, 1854), (1855, 1851, 1852, 1856), (1861, 1857, 1858, 1862), (1863, 1859, 1860, 1864), (1869, 1865, 1866, 1870), (1871, 1867, 1868, 1872), (1877, 1873, 1874, 1878), (1879, 1875, 1876, 1880), (1885, 1881, 1882, 1886), (1887, 1883, 1884, 1888), (1893, 1889, 1890, 1894), (1895, 1891, 1892, 1896), (1819, 1897, 1898, 1827), (1823, 1899, 1828), (1821, 1827, 1898), (1556, 1555, 1861, 1862), (1583, 1571, 1867, 1871), (1508, 1507, 1845, 1846), (1535, 1523, 1851, 1855), (1640, 1652, 1894, 1890), (1487, 1475, 1835, 1839), (1592, 1604, 1878, 1874), (1643, 1644, 1892, 1891), (1620, 1632, 1888, 1884), (649, 643, 1823, 1828), (1544, 1556, 1862, 1858), (1595, 1596, 1876, 1875), (1572, 1584, 1872, 1868), (1496, 1508, 1846, 1842), (1460, 636, 1820, 1829), (1524, 1536, 1856, 1852), (1547, 1548, 1860, 1859), (1663, 1664, 1898, 1897), (1476, 1488, 1840, 1836), (1499, 1500, 1844, 1843), (1615, 1616, 1882, 1881), (1567, 1568, 1866, 1865), (644, 646, 1826, 1824), (1519, 1520, 1850, 1849), (638, 1461, 1830, 1822), (1471, 1472, 1834, 1833), (1465, 1464, 1831, 1832), (1656, 1655, 1895, 1896), (635, 1663, 1897, 1819), (1608, 1607, 1879, 1880), (1668, 645, 1825, 1900), (1560, 1559, 1863, 1864), (1627, 1615, 1881, 1885), (1512, 1511, 1847, 1848), (1655, 1643, 1891, 1895), (1628, 1627, 1885, 1886), (1579, 1567, 1865, 1869), (1607, 1595, 1875, 1879), (1580, 1579, 1869, 1870), (637, 648, 1827, 1821), (1531, 1519, 1849, 1853), (1483, 1471, 1833, 1837), (1532, 1531, 1853, 1854), (1559, 1547, 1859, 1863), (1484, 1483, 1837, 1838), (1511, 1499, 1843, 1847), (1616, 1628, 1886, 1882), (1667, 1668, 1900, 1899), (1644, 1656, 1896, 1892), (1568, 1580, 1870, 1866), (1619, 1620, 1884, 1883), (1596, 1608, 1880, 1876), (636, 638, 1822, 1820), (1520, 1532, 1854, 1850), (1548, 1560, 1864, 1860), (1571, 1572, 1868, 1867), (1472, 1484, 1838, 1834), (648, 635, 1819, 1827), (1500, 1512, 1848, 1844), (1523, 1524, 1852, 1851)])
me_cube_001.use_remesh_preserve_volume = False
me_cube_001.use_remesh_preserve_attributes = False
me_cube_001.use_mirror_vertex_groups = False
me_cube_001.update()

# ---- objects
ob_cube = bpy.data.objects.new('Cube', me_cube_001)

# ---- transforms, parenting, visibility, modifiers, constraints
ob_cube.location = (0.0, 0.0, 0.0)
ob_cube.scale = (0.4099, 1.0, 1.0)
ob_cube.lineart.crease_threshold = 0.0

# ---- collection membership
col_collection_1.objects.link(ob_cube)

# ---- scene / render settings (as saved in the file)
scene.frame_start = 1; scene.frame_end = 250; scene.frame_set(6)
scene.render.engine = 'BLENDER_EEVEE_NEXT'
scene.render.resolution_percentage = 50
scene.render.dither_intensity = 0.0
scene.cycles.use_denoising = False
scene.cycles.samples = 10
scene.cycles.sampling_pattern = 'TABULATED_SOBOL'
scene.cycles.light_sampling_threshold = 0.0
scene.cycles.use_adaptive_sampling = False
scene.cycles.use_light_tree = False
scene.cycles.blur_glossy = 0.0
scene.cycles.volume_bounces = 1
scene.cycles.pixel_filter_type = 'GAUSSIAN'
scene.cycles.sample_clamp_indirect = 0.0
scene.view_settings.view_transform = 'Standard'
bpy.context.view_layer.update()

# ---- added for rendering (the .blend has no active camera and no usable light): camera, sun
cam_auto = bpy.data.cameras.new('AutoCamera')
cam_auto.lens = 50.0
cam_auto.sensor_width = 36.0
cam_auto.clip_end = 1000.0
ob_auto_camera = bpy.data.objects.new('AutoCamera', cam_auto)
scene.collection.objects.link(ob_auto_camera)
ob_auto_camera.location = (20.1428, -24.1022, 15.629)
ob_auto_camera.rotation_euler = (1.09748, -7.21219e-08, 0.694738)
scene.camera = ob_auto_camera
light_auto_sun = bpy.data.lights.new('AutoSun', 'SUN')
light_auto_sun.energy = 3.0
light_auto_sun.angle = 0.0523599
ob_auto_sun = bpy.data.objects.new('AutoSun', light_auto_sun)
scene.collection.objects.link(ob_auto_sun)
ob_auto_sun.rotation_euler = (0.872665, 0.174533, 0.523599)
bpy.context.view_layer.update()
